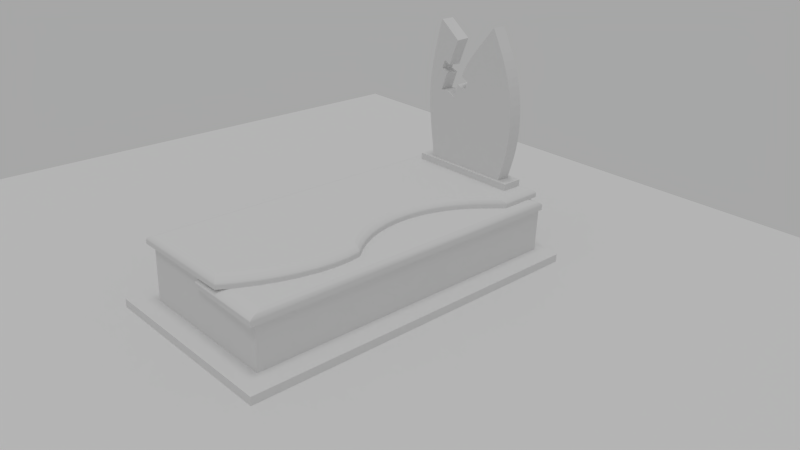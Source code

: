 # Source: grave2.blend  (saved by Blender 2.79.0; exported with 4.5.12 LTS)
import bpy
from mathutils import Matrix  # noqa: F401  (used for matrix-valued properties, if any)

bpy.ops.wm.read_factory_settings(use_empty=True)
scene = bpy.context.scene
scene.name = 'Scene'

# ---- collections
col_collection_1 = bpy.data.collections.new('Collection 1'); scene.collection.children.link(col_collection_1)

# ---- materials (node trees are filled in below, after node groups)
mat_material___ground = bpy.data.materials.new('Material - ground')
mat_material___ground.alpha_threshold = 0.0
mat_material___ground.use_transparent_shadow = False
mat_material___ground.roughness = 0.5
mat_material___pokr__prawa = bpy.data.materials.new('Material - pokr. prawa')
mat_material___pokr__prawa.alpha_threshold = 0.0
mat_material___pokr__prawa.use_transparent_shadow = False
mat_material___pokr__prawa.roughness = 0.5
mat_material___tablica = bpy.data.materials.new('MAterial - tablica')
mat_material___tablica.alpha_threshold = 0.0
mat_material___tablica.use_transparent_shadow = False
mat_material___tablica.preview_render_type = 'CUBE'
mat_material___tablica.roughness = 0.5
mat_material___podst__tablicy = bpy.data.materials.new('Material - podst. tablicy')
mat_material___podst__tablicy.alpha_threshold = 0.0
mat_material___podst__tablicy.use_transparent_shadow = False
mat_material___podst__tablicy.preview_render_type = 'CUBE'
mat_material___podst__tablicy.roughness = 0.5
mat_material___podst__tablicy.line_color = (0.0, 0.0, 0.0, 1.0)
mat_material___baza = bpy.data.materials.new('Material - Baza')
mat_material___baza.alpha_threshold = 0.0
mat_material___baza.use_transparent_shadow = False
mat_material___baza.preview_render_type = 'CUBE'
mat_material___baza.roughness = 0.5
mat_material___spod = bpy.data.materials.new('Material - spod')
mat_material___spod.alpha_threshold = 0.0
mat_material___spod.use_transparent_shadow = False
mat_material___spod.roughness = 0.5
mat_material___pokrywa_lewa = bpy.data.materials.new('Material - pokrywa lewa')
mat_material___pokrywa_lewa.alpha_threshold = 0.0
mat_material___pokrywa_lewa.use_transparent_shadow = False
mat_material___pokrywa_lewa.roughness = 0.5

# ---- material node trees

# ---- world
world_world = bpy.data.worlds.new('World'); scene.world = world_world
world_world.color = (0.3844, 0.3844, 0.3844)
world_world.use_sun_shadow = False
world_world.sun_shadow_jitter_overblur = 0.0
world_world.cycles.sampling_method = 'MANUAL'

# ---- cameras
cam_camera = bpy.data.cameras.new('Camera')
cam_camera.clip_end = 100.0
cam_camera.lens = 35.0
cam_camera.sensor_width = 32.0
cam_camera.sensor_height = 18.0
cam_camera.ortho_scale = 7.314
cam_camera.dof.focus_distance = 0.0
cam_camera.dof.aperture_fstop = 128.0

# ---- lights
light_hemi = bpy.data.lights.new('Hemi', 'SUN')
light_hemi.transmission_factor = 0.0
light_hemi.angle = 0.1993
light_hemi.energy = 0.3
light_hemi.shadow_buffer_clip_start = 0.5
light_hemi.shadow_soft_size = 0.1
light_hemi.shadow_cascade_max_distance = 1000.0
light_area_001 = bpy.data.lights.new('Area.001', 'SUN')
light_area_001.transmission_factor = 0.0
light_area_001.angle = 0.1993
light_area_001.energy = 0.32
light_area_001.shadow_buffer_clip_start = 0.5
light_area_001.shadow_soft_size = 0.1
light_area_001.shadow_cascade_max_distance = 1000.0

# ---- meshes
me_plane = bpy.data.meshes.new('Plane')
me_plane.from_pydata([(-6.0, -6.0, 0.0), (6.0, -6.0, 0.0), (-6.0, 6.0, 0.0), (6.0, 6.0, 0.0)], [], [(0, 1, 3, 2)])
_uv = me_plane.uv_layers.new(name='UVMap')
_uv.uv.foreach_set('vector', [2.384e-07, 1.0, 0.0, 2.384e-07, 1.0, 0.0, 1.0, 1.0])
me_plane.materials.append(mat_material___ground)
me_plane.use_remesh_preserve_volume = False
me_plane.use_remesh_preserve_attributes = False
me_plane.use_mirror_vertex_groups = False
me_plane.update()
me_cube_005 = bpy.data.meshes.new('Cube.005')
me_cube_005.from_pydata([(0.5385, 2.35, -0.05), (-0.5385, 2.315, -0.05), (0.5385, -2.359, -0.05), (-0.5385, -2.327, -0.05), (0.4714, 2.213, 0.09094), (-0.4616, 2.213, 0.09094), (-0.4616, -2.185, 0.09094), (0.4714, -2.185, 0.09094), (0.5385, 2.351, 0.01657), (0.4857, 2.245, 0.08321), (0.5379, 2.35, 0.02288), (0.5362, 2.346, 0.03001), (0.5335, 2.339, 0.03773), (0.5298, 2.329, 0.04583), (0.5252, 2.317, 0.05404), (0.5199, 2.302, 0.06213), (0.5112, 2.285, 0.06983), (0.4991, 2.266, 0.07693), (-0.4761, 2.245, 0.08321), (-0.5385, 2.326, 0.01657), (-0.4869, 2.262, 0.07693), (-0.4974, 2.278, 0.06983), (-0.5073, 2.292, 0.06213), (-0.5162, 2.303, 0.05404), (-0.5239, 2.312, 0.04583), (-0.5301, 2.319, 0.03773), (-0.5347, 2.324, 0.03001), (-0.5375, 2.326, 0.02288), (0.4876, -2.224, 0.08321), (0.5385, -2.359, 0.01657), (0.5024, -2.25, 0.07693), (0.5137, -2.275, 0.06983), (0.5199, -2.296, 0.06213), (0.5252, -2.315, 0.05404), (0.5298, -2.331, 0.04583), (0.5335, -2.343, 0.03773), (0.5362, -2.352, 0.03001), (0.5379, -2.358, 0.02288), (-0.4761, -2.224, 0.08321), (-0.5385, -2.337, 0.01657), (-0.4869, -2.247, 0.07693), (-0.4974, -2.268, 0.06983), (-0.5073, -2.287, 0.06213), (-0.5162, -2.303, 0.05404), (-0.5239, -2.315, 0.04583), (-0.5301, -2.325, 0.03773), (-0.5347, -2.332, 0.03001), (-0.5375, -2.337, 0.02288), (-0.5385, -0.943, -0.05), (0.5385, -0.9476, -0.05), (-0.4616, -0.8209, 0.09094), (0.4714, -0.8209, 0.09094), (-0.4761, -0.8465, 0.08321), (-0.4869, -0.8653, 0.07693), (-0.4974, -0.8833, 0.06983), (-0.5073, -0.8999, 0.06213), (-0.5162, -0.9147, 0.05404), (-0.5239, -0.9272, 0.04583), (-0.5301, -0.9372, 0.03773), (-0.5347, -0.9444, 0.03001), (-0.5375, -0.9486, 0.02288), (-0.5385, -0.9497, 0.01657), (0.4841, -0.8466, 0.08321), (0.4967, -0.8656, 0.07693), (0.5091, -0.884, 0.06983), (0.5191, -0.901, 0.06213), (0.5252, -0.9162, 0.05404), (0.5298, -0.9293, 0.04583), (0.5335, -0.9397, 0.03773), (0.5362, -0.9473, 0.03001), (0.5379, -0.9518, 0.02288), (0.5385, -0.953, 0.01657), (-0.5385, 0.8937, -0.05), (0.4714, 0.831, 0.09094), (-0.4869, 0.8553, 0.07693), (-0.4974, 0.865, 0.06983), (-0.5073, 0.8739, 0.06213), (-0.5162, 0.8818, 0.05404), (-0.5239, 0.8884, 0.04583), (-0.5301, 0.8936, 0.03773), (-0.5347, 0.8973, 0.03001), (-0.5375, 0.8994, 0.02288), (-0.5385, 0.8998, 0.01657), (0.4819, 0.8451, 0.08321), (0.5385, 0.8982, -0.05), (-0.4616, 0.831, 0.09094), (-0.4761, 0.845, 0.08321), (0.4916, 0.8556, 0.07693), (0.5019, 0.8657, 0.06983), (0.512, 0.875, 0.06213), (0.5209, 0.8833, 0.05404), (0.5281, 0.8904, 0.04583), (0.5332, 0.896, 0.03773), (0.5362, 0.9, 0.03001), (0.5379, 0.9024, 0.02288), (0.5385, 0.9029, 0.01657)], [], [(62, 51, 7, 28), (86, 85, 5, 18), (0, 1, 19, 8), (48, 49, 2, 3), (28, 7, 6, 38), (3, 2, 29, 39), (48, 3, 39, 61), (18, 5, 4, 9), (9, 17, 20, 18), (17, 16, 21, 20), (16, 15, 22, 21), (15, 14, 23, 22), (14, 13, 24, 23), (13, 12, 25, 24), (12, 11, 26, 25), (11, 10, 27, 26), (10, 8, 19, 27), (52, 53, 40, 38), (53, 54, 41, 40), (54, 55, 42, 41), (55, 56, 43, 42), (56, 57, 44, 43), (57, 58, 45, 44), (58, 59, 46, 45), (59, 60, 47, 46), (60, 61, 39, 47), (38, 40, 30, 28), (40, 41, 31, 30), (41, 42, 32, 31), (42, 43, 33, 32), (43, 44, 34, 33), (44, 45, 35, 34), (45, 46, 36, 35), (46, 47, 37, 36), (47, 39, 29, 37), (83, 87, 17, 9), (87, 88, 16, 17), (88, 89, 15, 16), (89, 90, 14, 15), (90, 91, 13, 14), (91, 92, 12, 13), (92, 93, 11, 12), (93, 94, 10, 11), (94, 95, 8, 10), (84, 0, 8, 95), (2, 49, 71, 29), (37, 29, 71, 70), (36, 37, 70, 69), (35, 36, 69, 68), (34, 35, 68, 67), (33, 34, 67, 66), (32, 33, 66, 65), (31, 32, 65, 64), (30, 31, 64, 63), (28, 30, 63, 62), (81, 82, 61, 60), (80, 81, 60, 59), (79, 80, 59, 58), (78, 79, 58, 57), (77, 78, 57, 56), (76, 77, 56, 55), (75, 76, 55, 54), (74, 75, 54, 53), (86, 74, 53, 52), (72, 48, 61, 82), (72, 84, 49, 48), (38, 6, 50, 52), (83, 73, 51, 62), (9, 4, 73, 83), (1, 0, 84, 72), (1, 72, 82, 19), (18, 20, 74, 86), (20, 21, 75, 74), (21, 22, 76, 75), (22, 23, 77, 76), (23, 24, 78, 77), (24, 25, 79, 78), (25, 26, 80, 79), (26, 27, 81, 80), (27, 19, 82, 81), (49, 84, 95, 71), (70, 71, 95, 94), (69, 70, 94, 93), (68, 69, 93, 92), (67, 68, 92, 91), (66, 67, 91, 90), (65, 66, 90, 89), (64, 65, 89, 88), (63, 64, 88, 87), (62, 63, 87, 83), (52, 50, 85, 86), (85, 50, 6, 7, 51, 73, 4, 5)])
_uv = me_cube_005.uv_layers.new(name='UVMap')
_uv.uv.foreach_set('vector', [0.8392, 0.6742, 0.834, 0.6687, 0.8332, 0.9584, 0.8398, 0.9667, 0.4559, 0.3148, 0.4616, 0.3178, 0.4625, 0.02446, 0.4568, 0.01764, 1.0, 0.2287, 1.0, 0.0, 0.9741, 4.228e-05, 0.9736, 0.2287, 0.4315, 0.699, 4.776e-08, 0.7, 7.164e-08, 0.9997, 0.4315, 0.9929, 0.8398, 0.9667, 0.8332, 0.9584, 0.4598, 0.9582, 0.4541, 0.9664, 0.993, 0.4575, 0.993, 0.2287, 0.9663, 0.2288, 0.9663, 0.4574, 0.8601, 0.6941, 0.8601, 0.988, 0.8859, 0.99, 0.8859, 0.6955, 0.4568, 0.01764, 0.4625, 0.02446, 0.8359, 0.02471, 0.8418, 0.01786, 0.8418, 0.01786, 0.8472, 0.01348, 0.4526, 0.01399, 0.4568, 0.01764, 0.8472, 0.01348, 0.8523, 0.00939, 0.4485, 0.01065, 0.4526, 0.01399, 0.8523, 0.00939, 0.8558, 0.00572, 0.4447, 0.007721, 0.4485, 0.01065, 0.8558, 0.00572, 0.8581, 0.002564, 0.4413, 0.005257, 0.4447, 0.007721, 0.8581, 0.002564, 0.8601, 0.0, 0.4384, 0.003306, 0.4413, 0.005257, 0.9609, 0.2268, 0.9646, 0.2276, 0.9653, 0.001776, 0.9618, 0.003064, 0.9646, 0.2276, 0.968, 0.2282, 0.9686, 0.0008253, 0.9653, 0.001776, 0.968, 0.2282, 0.9711, 0.2286, 0.9716, 0.0002435, 0.9686, 0.0008253, 0.9711, 0.2286, 0.9736, 0.2287, 0.9741, 4.228e-05, 0.9716, 0.0002435, 0.4549, 0.6739, 0.4507, 0.6779, 0.4498, 0.9713, 0.4541, 0.9664, 0.4507, 0.6779, 0.4466, 0.6818, 0.4457, 0.9758, 0.4498, 0.9713, 0.9108, 0.6814, 0.9068, 0.685, 0.9068, 0.9794, 0.9108, 0.9754, 0.9068, 0.685, 0.9027, 0.6881, 0.9027, 0.9828, 0.9068, 0.9794, 0.9027, 0.6881, 0.8987, 0.6908, 0.8987, 0.9855, 0.9027, 0.9828, 0.8987, 0.6908, 0.8949, 0.6929, 0.8949, 0.9875, 0.8987, 0.9855, 0.8949, 0.6929, 0.8915, 0.6944, 0.8915, 0.989, 0.8949, 0.9875, 0.8915, 0.6944, 0.8884, 0.6953, 0.8884, 0.99, 0.8915, 0.989, 0.8884, 0.6953, 0.8859, 0.6955, 0.8859, 0.99, 0.8884, 0.99, 0.4541, 0.9664, 0.4498, 0.9713, 0.8458, 0.9723, 0.8398, 0.9667, 0.4498, 0.9713, 0.4457, 0.9758, 0.8505, 0.9774, 0.8458, 0.9723, 0.4457, 0.9758, 0.4419, 0.9797, 0.8531, 0.9821, 0.8505, 0.9774, 0.4419, 0.9797, 0.4385, 0.9831, 0.8553, 0.9861, 0.8531, 0.9821, 0.4385, 0.9831, 0.4355, 0.9858, 0.8573, 0.9894, 0.8553, 0.9861, 0.4355, 0.9858, 0.4332, 0.9879, 0.8589, 0.9919, 0.8573, 0.9894, 0.4332, 0.9879, 0.4315, 0.9894, 0.8601, 0.994, 0.8589, 0.9919, 0.9609, 0.4567, 0.9638, 0.4572, 0.9638, 0.2289, 0.9609, 0.2293, 0.9638, 0.4572, 0.9663, 0.4574, 0.9663, 0.2288, 0.9638, 0.2289, 0.8394, 0.3151, 0.8434, 0.3128, 0.8472, 0.01348, 0.8418, 0.01786, 0.8434, 0.3128, 0.8476, 0.3107, 0.8523, 0.00939, 0.8472, 0.01348, 0.9108, 0.3153, 0.9147, 0.3133, 0.9155, 0.01028, 0.9117, 0.01396, 0.9147, 0.3133, 0.9188, 0.3116, 0.9192, 0.00711, 0.9155, 0.01028, 0.9188, 0.3116, 0.9227, 0.3101, 0.9228, 0.004535, 0.9192, 0.00711, 0.9227, 0.3101, 0.9263, 0.3089, 0.9263, 0.002589, 0.9228, 0.004535, 0.9263, 0.3089, 0.9296, 0.308, 0.9296, 0.001027, 0.9263, 0.002589, 0.9296, 0.308, 0.9325, 0.3075, 0.9325, 9.481e-05, 0.9296, 0.001027, 0.9325, 0.3075, 0.935, 0.3074, 0.935, 0.0, 0.9325, 9.481e-05, 0.9609, 0.3084, 0.9609, 0.0002579, 0.935, 0.0, 0.935, 0.3074, 0.9609, 1.0, 0.9609, 0.7003, 0.935, 0.7014, 0.935, 0.9999, 0.9325, 0.9997, 0.935, 0.9999, 0.935, 0.7014, 0.9325, 0.7011, 0.9296, 0.9985, 0.9325, 0.9997, 0.9325, 0.7011, 0.9296, 0.7002, 0.9263, 0.9965, 0.9296, 0.9985, 0.9296, 0.7002, 0.9263, 0.6986, 0.9228, 0.9939, 0.9263, 0.9965, 0.9263, 0.6986, 0.9228, 0.6964, 0.9192, 0.9906, 0.9228, 0.9939, 0.9228, 0.6964, 0.9192, 0.6936, 0.9155, 0.9866, 0.9192, 0.9906, 0.9192, 0.6936, 0.9154, 0.6904, 0.9119, 0.982, 0.9155, 0.9866, 0.9154, 0.6904, 0.9115, 0.6867, 0.8458, 0.9723, 0.8505, 0.9774, 0.8495, 0.6822, 0.8444, 0.6783, 0.8398, 0.9667, 0.8458, 0.9723, 0.8444, 0.6783, 0.8392, 0.6742, 0.8884, 0.303, 0.8859, 0.3029, 0.8859, 0.6955, 0.8884, 0.6953, 0.8915, 0.3034, 0.8884, 0.303, 0.8884, 0.6953, 0.8915, 0.6944, 0.8949, 0.3042, 0.8915, 0.3034, 0.8915, 0.6944, 0.8949, 0.6929, 0.8987, 0.3053, 0.8949, 0.3042, 0.8949, 0.6929, 0.8987, 0.6908, 0.9027, 0.3067, 0.8987, 0.3053, 0.8987, 0.6908, 0.9027, 0.6881, 0.9068, 0.3084, 0.9027, 0.3067, 0.9027, 0.6881, 0.9068, 0.685, 0.9108, 0.3103, 0.9068, 0.3084, 0.9068, 0.685, 0.9108, 0.6814, 0.4517, 0.3126, 0.4476, 0.3106, 0.4466, 0.6818, 0.4507, 0.6779, 0.4559, 0.3148, 0.4517, 0.3126, 0.4507, 0.6779, 0.4549, 0.6739, 0.8601, 0.3042, 0.8601, 0.6941, 0.8859, 0.6955, 0.8859, 0.3029, 0.4315, 0.3091, 0.0, 0.3081, 4.776e-08, 0.7, 0.4315, 0.699, 0.4541, 0.9664, 0.4598, 0.9582, 0.4606, 0.6685, 0.4549, 0.6739, 0.8394, 0.3151, 0.8351, 0.3181, 0.834, 0.6687, 0.8392, 0.6742, 0.8418, 0.01786, 0.8359, 0.02471, 0.8351, 0.3181, 0.8394, 0.3151, 0.4315, 0.007333, 0.0, 0.0, 0.0, 0.3081, 0.4315, 0.3091, 0.8601, 0.002418, 0.8601, 0.3042, 0.8859, 0.3029, 0.8859, 6.059e-05, 0.4568, 0.01764, 0.4526, 0.01399, 0.4517, 0.3126, 0.4559, 0.3148, 0.4526, 0.01399, 0.4485, 0.01065, 0.4476, 0.3106, 0.4517, 0.3126, 0.9108, 0.01032, 0.9068, 0.007382, 0.9068, 0.3084, 0.9108, 0.3103, 0.9068, 0.007382, 0.9027, 0.004911, 0.9027, 0.3067, 0.9068, 0.3084, 0.9027, 0.004911, 0.8987, 0.002951, 0.8987, 0.3053, 0.9027, 0.3067, 0.8987, 0.002951, 0.8949, 0.001534, 0.8949, 0.3042, 0.8987, 0.3053, 0.8949, 0.001534, 0.8915, 0.0005769, 0.8915, 0.3034, 0.8949, 0.3042, 0.8915, 0.0005769, 0.8884, 0.0, 0.8884, 0.303, 0.8915, 0.3034, 0.8884, 0.0, 0.8859, 6.059e-05, 0.8859, 0.3029, 0.8884, 0.303, 0.9609, 0.7003, 0.9609, 0.3084, 0.935, 0.3074, 0.935, 0.7014, 0.9325, 0.7011, 0.935, 0.7014, 0.935, 0.3074, 0.9325, 0.3075, 0.9296, 0.7002, 0.9325, 0.7011, 0.9325, 0.3075, 0.9296, 0.308, 0.9263, 0.6986, 0.9296, 0.7002, 0.9296, 0.308, 0.9263, 0.3089, 0.9228, 0.6964, 0.9263, 0.6986, 0.9263, 0.3089, 0.9227, 0.3101, 0.9192, 0.6936, 0.9228, 0.6964, 0.9227, 0.3101, 0.9188, 0.3116, 0.9154, 0.6904, 0.9192, 0.6936, 0.9188, 0.3116, 0.9147, 0.3133, 0.8495, 0.6822, 0.8536, 0.6858, 0.8518, 0.3088, 0.8476, 0.3107, 0.8444, 0.6783, 0.8495, 0.6822, 0.8476, 0.3107, 0.8434, 0.3128, 0.8392, 0.6742, 0.8444, 0.6783, 0.8434, 0.3128, 0.8394, 0.3151, 0.4549, 0.6739, 0.4606, 0.6685, 0.4616, 0.3178, 0.4559, 0.3148, 0.4616, 0.3178, 0.4606, 0.6685, 0.4598, 0.9582, 0.8332, 0.9584, 0.834, 0.6687, 0.8351, 0.3181, 0.8359, 0.02471, 0.4625, 0.02446])
me_cube_005.materials.append(mat_material___pokr__prawa)
me_cube_005.use_remesh_preserve_volume = False
me_cube_005.use_remesh_preserve_attributes = False
me_cube_005.use_mirror_vertex_groups = False
me_cube_005.update()
me_cube_006 = bpy.data.meshes.new('Cube.006')
me_cube_006.from_pydata([(-0.6656, -0.1, -1.0), (-0.6332, -0.1, 0.9589), (-0.6656, 0.1, -1.0), (-0.6332, 0.1, 0.9589), (0.5453, -0.1, -1.0), (0.2741, -0.1, 1.0), (0.5453, 0.1, -1.0), (0.2741, 0.1, 1.0), (0.3911, 0.1, 0.7838), (0.579, 0.1, -0.8748), (0.437, 0.1, 0.6971), (0.4817, 0.1, 0.6052), (0.5238, 0.1, 0.5073), (0.5627, 0.1, 0.4018), (0.5971, 0.1, 0.2887), (0.6259, 0.1, 0.1688), (0.6481, 0.1, 0.04311), (0.6626, 0.1, -0.08472), (0.6693, 0.1, -0.2126), (0.6681, 0.1, -0.3376), (0.66, 0.1, -0.4574), (0.6459, 0.1, -0.5706), (0.6268, 0.1, -0.6774), (0.6042, 0.1, -0.778), (0.578, -0.1, -0.8801), (0.3937, -0.1, 0.7784), (0.6034, -0.1, -0.7835), (0.6265, -0.1, -0.6823), (0.6457, -0.1, -0.5759), (0.6602, -0.1, -0.463), (0.6686, -0.1, -0.3441), (0.6701, -0.1, -0.22), (0.6638, -0.1, -0.0922), (0.6497, -0.1, 0.03562), (0.6278, -0.1, 0.1614), (0.5991, -0.1, 0.2822), (0.5647, -0.1, 0.396), (0.526, -0.1, 0.5018), (0.4838, -0.1, 0.6001), (0.4396, -0.1, 0.6914), (-0.5744, 0.1, 0.0005817), (-0.5824, -0.1, 0.0005817), (-0.6715, -0.1, 0.8212), (-0.6993, -0.1, -0.8108), (-0.6867, -0.1, 0.75), (-0.7019, -0.1, 0.6788), (-0.7169, -0.1, 0.6069), (-0.7317, -0.1, 0.5341), (-0.7461, -0.1, 0.458), (-0.7596, -0.1, 0.3792), (-0.772, -0.1, 0.295), (-0.7825, -0.1, 0.2045), (-0.7902, -0.1, 0.1081), (-0.7941, -0.1, 0.007167), (-0.7936, -0.1, -0.09302), (-0.7893, -0.1, -0.1896), (-0.7819, -0.1, -0.2804), (-0.7724, -0.1, -0.3649), (-0.7615, -0.1, -0.4447), (-0.7498, -0.1, -0.5209), (-0.7374, -0.1, -0.5952), (-0.7247, -0.1, -0.668), (-0.712, -0.1, -0.74), (-0.7002, 0.1, -0.8045), (-0.6704, 0.1, 0.8275), (-0.7129, 0.1, -0.7327), (-0.7256, 0.1, -0.6609), (-0.7381, 0.1, -0.5884), (-0.7502, 0.1, -0.5149), (-0.762, 0.1, -0.4383), (-0.7727, 0.1, -0.359), (-0.7821, 0.1, -0.2743), (-0.7894, 0.1, -0.1834), (-0.7936, 0.1, -0.08679), (-0.7939, 0.1, 0.01427), (-0.79, 0.1, 0.1144), (-0.7822, 0.1, 0.2106), (-0.7716, 0.1, 0.3011), (-0.7592, 0.1, 0.3851), (-0.7455, 0.1, 0.4644), (-0.731, 0.1, 0.54), (-0.716, 0.1, 0.6137), (-0.7008, 0.1, 0.6859), (-0.6855, 0.1, 0.7572), (-0.3526, -0.1, -0.05468), (-0.3532, 0.1, -0.05468), (-0.3313, -0.1, 0.7259), (-0.3295, 0.1, 0.7341), (-0.5529, 0.1, 0.3986), (-0.5495, -0.1, 0.4182), (0.09212, -0.1, 0.7693), (-0.3323, -0.1, 0.00142), (0.03447, -0.1, 0.6956), (-0.02572, -0.1, 0.6145), (-0.08977, -0.1, 0.5196), (-0.2213, -0.1, 0.2559), (-0.1211, -0.1, 0.1879), (-0.1588, -0.1, 0.09169), (-0.3314, 0.1, 0.005411), (0.09427, 0.1, 0.7725), (-0.1576, 0.1, 0.0958), (-0.1196, 0.1, 0.192), (-0.2197, 0.1, 0.2598), (-0.08777, 0.1, 0.5234), (-0.02357, 0.1, 0.6182), (0.03666, 0.1, 0.6991), (-0.5889, -0.1, 0.3052), (-0.5941, 0.1, 0.2757), (-0.4625, -0.1, 0.3717), (-0.465, 0.1, 0.3556), (-0.4974, 0.1, 0.2423), (-0.4944, -0.1, 0.2603), (-0.1098, -0.1, 0.2139), (-0.1094, 0.1, 0.2154), (-0.2792, 0.1, 0.1408), (-0.2839, -0.1, 0.1347), (-0.3739, -0.1, -0.04149), (-0.5687, -0.1, 0.002254), (-0.3934, -0.1, -0.02955), (-0.4146, -0.1, -0.01788), (-0.4392, -0.1, -0.007096), (-0.4674, -0.1, 0.001343), (-0.4964, -0.1, 0.005777), (-0.5228, -0.1, 0.006437), (-0.5465, -0.1, 0.004827), (-0.5693, 0.1, 0.001315), (-0.3749, 0.1, -0.04105), (-0.5471, 0.1, 0.004306), (-0.5235, 0.1, 0.006331), (-0.4972, 0.1, 0.006056), (-0.4683, 0.1, 0.00192), (-0.4401, 0.1, -0.006384), (-0.4156, 0.1, -0.01717), (-0.3945, 0.1, -0.02895), (-0.09038, -0.1, 0.5188), (-0.2122, -0.1, 0.2811), (-0.1067, -0.1, 0.495), (-0.1235, -0.1, 0.4697), (-0.1416, -0.1, 0.4406), (-0.1607, -0.1, 0.4059), (-0.1778, -0.1, 0.3699), (-0.1912, -0.1, 0.3378), (-0.2021, -0.1, 0.3088), (-0.2104, 0.1, 0.2853), (-0.08827, 0.1, 0.5227), (-0.2003, 0.1, 0.313), (-0.1893, 0.1, 0.3419), (-0.1759, 0.1, 0.374), (-0.1588, 0.1, 0.41), (-0.1396, 0.1, 0.4446), (-0.1215, 0.1, 0.4737), (-0.1046, 0.1, 0.4989)], [], [(100, 97, 96, 112, 113, 101), (25, 8, 7, 5), (2, 6, 4, 0), (0, 43, 63, 2), (24, 9, 23, 26), (26, 23, 22, 27), (27, 22, 21, 28), (28, 21, 20, 29), (29, 20, 19, 30), (30, 19, 18, 31), (31, 18, 17, 32), (32, 17, 16, 33), (33, 16, 15, 34), (34, 15, 14, 35), (35, 14, 13, 36), (36, 13, 12, 37), (37, 12, 11, 38), (38, 11, 10, 39), (39, 10, 8, 25), (6, 9, 24, 4), (7, 99, 90, 5), (63, 43, 62, 65), (65, 62, 61, 66), (66, 61, 60, 67), (67, 60, 59, 68), (68, 59, 58, 69), (69, 58, 57, 70), (70, 57, 56, 71), (71, 56, 55, 72), (72, 55, 54, 73), (73, 54, 53, 74), (74, 53, 52, 75), (75, 52, 51, 76), (76, 51, 50, 77), (77, 50, 49, 78), (78, 49, 48, 79), (79, 48, 47, 80), (80, 47, 46, 81), (81, 46, 45, 82), (82, 45, 44, 83), (83, 44, 42, 64), (64, 42, 1, 3), (41, 40, 110, 111), (86, 87, 3, 1), (84, 85, 126, 116), (98, 91, 115, 114), (114, 115, 97, 100), (144, 134, 94, 103), (2, 63, 65, 66, 67, 68, 69, 70, 71, 72, 73, 74, 75, 76, 77, 78, 79, 80, 81, 82, 83, 64, 3, 87, 109, 88, 107, 110, 40, 125, 127, 128, 129, 130, 131, 132, 133, 126, 85, 98, 114, 100, 101, 113, 102, 143, 145, 146, 147, 148, 149, 150, 151, 144, 103, 104, 105, 99, 7, 8, 10, 11, 12, 13, 14, 15, 16, 17, 18, 19, 20, 21, 22, 23, 9, 6), (103, 94, 93, 104), (104, 93, 92, 105), (105, 92, 90, 99), (91, 98, 85, 84), (89, 88, 109, 108), (106, 107, 88, 89), (108, 109, 87, 86), (111, 110, 107, 106), (113, 112, 95, 102), (102, 95, 135, 143), (125, 117, 124, 127), (127, 124, 123, 128), (128, 123, 122, 129), (129, 122, 121, 130), (130, 121, 120, 131), (131, 120, 119, 132), (132, 119, 118, 133), (133, 118, 116, 126), (117, 125, 40, 41), (134, 144, 151, 136), (136, 151, 150, 137), (137, 150, 149, 138), (138, 149, 148, 139), (139, 148, 147, 140), (140, 147, 146, 141), (141, 146, 145, 142), (142, 145, 143, 135), (4, 24, 26, 27, 28, 29, 30, 31, 32, 33, 34, 35, 36, 37, 38, 39, 25, 5, 90, 92, 93, 94, 134, 136, 137, 138, 139, 140, 141, 142, 135, 95, 112, 96, 97, 115, 91, 84, 116, 118, 119, 120, 121, 122, 123, 124, 117, 41, 111, 106, 89, 108, 86, 1, 42, 44, 45, 46, 47, 48, 49, 50, 51, 52, 53, 54, 55, 56, 57, 58, 59, 60, 61, 62, 43, 0)])
_uv = me_cube_006.uv_layers.new(name='UVMap')
_uv.uv.foreach_set('vector', [0.1816, 0.6983, 0.1808, 0.6351, 0.2119, 0.6353, 0.2204, 0.6354, 0.2204, 0.6986, 0.2128, 0.6985, 0.8794, 0.5596, 0.9397, 0.5614, 0.9397, 0.6359, 0.8795, 0.6359, 0.499, 0.6321, 0.499, 0.9996, 0.4388, 1.0, 0.4388, 0.6326, 1.0, 0.0, 1.0, 0.05359, 0.9397, 0.05542, 0.9397, 1.695e-05, 0.8794, 0.03493, 0.9397, 0.03648, 0.9397, 0.06476, 0.8794, 0.06311, 0.8794, 0.06311, 0.9397, 0.06476, 0.9397, 0.09438, 0.8794, 0.09289, 0.8794, 0.09289, 0.9397, 0.09438, 0.9397, 0.1262, 0.8794, 0.1245, 0.8794, 0.1245, 0.9397, 0.1262, 0.9397, 0.1602, 0.8794, 0.1585, 0.8794, 0.1585, 0.9397, 0.1602, 0.9397, 0.1967, 0.8794, 0.1947, 0.8794, 0.1947, 0.9397, 0.1967, 0.9397, 0.2353, 0.8794, 0.2329, 0.8794, 0.2329, 0.9397, 0.2353, 0.9397, 0.2752, 0.8794, 0.2728, 0.8794, 0.2728, 0.9397, 0.2752, 0.9397, 0.3157, 0.8794, 0.3133, 0.8794, 0.3133, 0.9397, 0.3157, 0.9397, 0.356, 0.8794, 0.3536, 0.8794, 0.3536, 0.9397, 0.356, 0.9397, 0.3949, 0.8794, 0.3928, 0.8794, 0.3928, 0.9397, 0.3949, 0.9397, 0.4321, 0.8794, 0.4302, 0.8794, 0.4302, 0.9397, 0.4321, 0.9397, 0.4673, 0.8794, 0.4654, 0.8794, 0.4654, 0.9397, 0.4673, 0.9397, 0.5003, 0.8794, 0.4986, 0.8794, 0.4986, 0.9397, 0.5003, 0.9397, 0.5316, 0.8794, 0.5297, 0.8794, 0.5297, 0.9397, 0.5316, 0.9397, 0.5614, 0.8794, 0.5596, 0.9397, 0.0, 0.9397, 0.03648, 0.8794, 0.03493, 0.8795, 1.393e-06, 0.4991, 0.904, 0.499, 0.8181, 0.5593, 0.8169, 0.5593, 0.904, 0.9397, 0.05542, 1.0, 0.05359, 1.0, 0.07365, 0.9397, 0.07576, 0.9397, 0.07576, 1.0, 0.07365, 1.0, 0.09405, 0.9397, 0.09612, 0.9397, 0.09612, 1.0, 0.09405, 1.0, 0.1147, 0.9397, 0.1167, 0.9397, 0.1167, 1.0, 0.1147, 1.0, 0.1358, 0.9397, 0.1376, 0.9397, 0.1376, 1.0, 0.1358, 1.0, 0.1576, 0.9397, 0.1595, 0.9397, 0.1595, 1.0, 0.1576, 1.0, 0.1805, 0.9397, 0.1823, 0.9397, 0.1823, 1.0, 0.1805, 1.0, 0.205, 0.9397, 0.2068, 0.9397, 0.2068, 1.0, 0.205, 1.0, 0.2316, 0.9397, 0.2334, 0.9397, 0.2334, 1.0, 0.2316, 1.0, 0.2602, 0.9397, 0.262, 0.9397, 0.262, 1.0, 0.2602, 1.0, 0.2902, 0.9397, 0.2924, 0.9397, 0.2924, 1.0, 0.2902, 1.0, 0.321, 0.9397, 0.3229, 0.9397, 0.3229, 1.0, 0.321, 1.0, 0.3507, 0.9397, 0.3526, 0.9397, 0.3526, 1.0, 0.3507, 1.0, 0.3789, 0.9397, 0.3808, 0.9397, 0.3808, 1.0, 0.3789, 1.0, 0.4054, 0.9397, 0.4072, 0.9397, 0.4072, 1.0, 0.4054, 1.0, 0.4304, 0.9397, 0.4324, 0.9397, 0.4324, 1.0, 0.4304, 1.0, 0.4547, 0.9397, 0.4566, 0.9397, 0.4566, 1.0, 0.4547, 1.0, 0.478, 0.9397, 0.4802, 0.9397, 0.4802, 1.0, 0.478, 1.0, 0.5011, 0.9397, 0.5033, 0.9397, 0.5033, 1.0, 0.5011, 1.0, 0.524, 0.9397, 0.5263, 0.9397, 0.5263, 1.0, 0.524, 1.0, 0.5468, 0.9397, 0.5488, 0.9397, 0.5488, 1.0, 0.5468, 1.0, 0.5919, 0.9397, 0.592, 5.073e-07, 0.6356, 0.06025, 0.6351, 0.06025, 0.7048, 0.0, 0.7101, 0.5593, 0.6323, 0.6196, 0.6321, 0.6196, 0.7422, 0.5593, 0.7425, 0.06032, 0.6351, 0.1206, 0.6353, 0.1206, 0.6429, 0.0603, 0.6426, 0.1206, 0.6553, 0.1808, 0.654, 0.1808, 0.6987, 0.1206, 0.701, 0.2213, 0.6982, 0.2204, 0.6351, 0.2601, 0.6351, 0.2601, 0.6983, 0.499, 0.7252, 0.5593, 0.7239, 0.5593, 0.7242, 0.499, 0.7255, 0.8417, 0.001113, 0.8519, 0.06291, 0.8557, 0.08561, 0.8594, 0.1083, 0.8631, 0.1312, 0.8667, 0.1544, 0.8702, 0.1787, 0.8734, 0.2037, 0.8761, 0.2305, 0.8782, 0.2592, 0.8794, 0.2897, 0.8794, 0.3217, 0.8781, 0.3533, 0.8757, 0.3837, 0.8725, 0.4123, 0.8686, 0.4388, 0.8644, 0.4638, 0.86, 0.4877, 0.8554, 0.511, 0.8508, 0.5338, 0.8461, 0.5563, 0.8415, 0.5785, 0.8302, 0.62, 0.7389, 0.5487, 0.78, 0.4292, 0.8065, 0.4429, 0.819, 0.4041, 0.7899, 0.3935, 0.8133, 0.3171, 0.8117, 0.3174, 0.8051, 0.3183, 0.798, 0.3189, 0.79, 0.3188, 0.7813, 0.3175, 0.7728, 0.3148, 0.7655, 0.3114, 0.7591, 0.3076, 0.7532, 0.3038, 0.7467, 0.2995, 0.7401, 0.3184, 0.7242, 0.3612, 0.6877, 0.3468, 0.6761, 0.3772, 0.673, 0.3846, 0.7062, 0.3987, 0.7034, 0.4068, 0.7003, 0.4155, 0.697, 0.4246, 0.6929, 0.4348, 0.6877, 0.4461, 0.6819, 0.457, 0.6764, 0.4662, 0.6713, 0.4742, 0.6664, 0.4816, 0.6662, 0.4819, 0.6468, 0.5118, 0.6286, 0.5373, 0.6112, 0.5604, 0.5568, 0.6321, 0.5217, 0.5637, 0.508, 0.5363, 0.4946, 0.5072, 0.482, 0.4762, 0.4704, 0.4428, 0.4601, 0.4071, 0.4515, 0.3692, 0.445, 0.3295, 0.4407, 0.2891, 0.4388, 0.2486, 0.4393, 0.2092, 0.4418, 0.1713, 0.4462, 0.1356, 0.452, 0.1018, 0.4589, 0.07008, 0.4666, 0.03951, 0.4769, 0.0, 0.499, 0.7255, 0.5593, 0.7242, 0.5593, 0.7589, 0.499, 0.7602, 0.499, 0.7602, 0.5593, 0.7589, 0.5593, 0.7892, 0.499, 0.7904, 0.499, 0.7904, 0.5593, 0.7892, 0.5593, 0.8169, 0.499, 0.8181, 0.1808, 0.654, 0.1206, 0.6553, 0.1206, 0.6351, 0.1808, 0.6351, 0.3602, 0.6988, 0.3603, 0.6355, 0.3893, 0.6351, 0.3893, 0.6984, 0.2987, 0.6988, 0.2959, 0.6351, 0.3294, 0.6383, 0.3294, 0.7018, 0.6196, 0.6369, 0.6798, 0.6321, 0.6798, 0.7402, 0.6196, 0.7378, 0.3602, 0.6354, 0.3602, 0.6986, 0.3295, 0.6983, 0.3294, 0.6351, 0.2959, 0.6351, 0.2959, 0.6982, 0.2601, 0.6983, 0.2602, 0.6352, 0.4991, 0.6334, 0.5593, 0.6321, 0.5593, 0.6406, 0.4991, 0.642, 0.1206, 0.7058, 0.06031, 0.7057, 0.06029, 0.699, 0.1205, 0.6992, 0.1205, 0.6992, 0.06029, 0.699, 0.06028, 0.6919, 0.1205, 0.6921, 0.1205, 0.6921, 0.06028, 0.6919, 0.06026, 0.6838, 0.1205, 0.684, 0.1205, 0.684, 0.06026, 0.6838, 0.06025, 0.6745, 0.1205, 0.6748, 0.1205, 0.6748, 0.06025, 0.6745, 0.06026, 0.6652, 0.1205, 0.6656, 0.1205, 0.6656, 0.06026, 0.6652, 0.06027, 0.6569, 0.1205, 0.6572, 0.1205, 0.6572, 0.06027, 0.6569, 0.06028, 0.6495, 0.1205, 0.6499, 0.1205, 0.6499, 0.06028, 0.6495, 0.0603, 0.6426, 0.1206, 0.6429, 0.06031, 0.7057, 0.1206, 0.7058, 0.1206, 0.7073, 0.06032, 0.7097, 0.5593, 0.7239, 0.499, 0.7252, 0.499, 0.7165, 0.5593, 0.7151, 0.5593, 0.7151, 0.499, 0.7165, 0.499, 0.7073, 0.5593, 0.7059, 0.5593, 0.7059, 0.499, 0.7073, 0.499, 0.6968, 0.5593, 0.6954, 0.5593, 0.6954, 0.499, 0.6968, 0.499, 0.6845, 0.5593, 0.6831, 0.5593, 0.6831, 0.499, 0.6845, 0.499, 0.672, 0.5593, 0.6706, 0.5593, 0.6706, 0.499, 0.672, 0.499, 0.6611, 0.5593, 0.6597, 0.5593, 0.6597, 0.499, 0.6611, 0.4991, 0.6513, 0.5593, 0.6499, 0.5593, 0.6499, 0.4991, 0.6513, 0.4991, 0.642, 0.5593, 0.6406, 0.04811, 0.6351, 0.03664, 0.5977, 0.02768, 0.5676, 0.01936, 0.5359, 0.01213, 0.5027, 0.006269, 0.4672, 0.002124, 0.4298, 0.0, 0.3907, 0.0001457, 0.3502, 0.002675, 0.3097, 0.007549, 0.2697, 0.01456, 0.2312, 0.02337, 0.1948, 0.03361, 0.1608, 0.04495, 0.1292, 0.05704, 0.09974, 0.06967, 0.07165, 0.1027, 0.0, 0.1606, 0.07023, 0.1789, 0.09268, 0.1981, 0.1174, 0.2187, 0.1464, 0.2189, 0.1467, 0.2241, 0.154, 0.2295, 0.1617, 0.2354, 0.1707, 0.2416, 0.1813, 0.2472, 0.1924, 0.2517, 0.2024, 0.2553, 0.2114, 0.2587, 0.22, 0.2618, 0.2278, 0.2289, 0.2426, 0.2326, 0.2507, 0.2453, 0.2805, 0.2823, 0.2652, 0.2987, 0.3066, 0.3055, 0.324, 0.3118, 0.3195, 0.3175, 0.3155, 0.3237, 0.3115, 0.331, 0.3077, 0.3394, 0.3047, 0.348, 0.3029, 0.356, 0.3023, 0.3631, 0.3025, 0.3698, 0.3029, 0.374, 0.3033, 0.344, 0.2226, 0.3718, 0.207, 0.3584, 0.172, 0.3329, 0.1879, 0.2886, 0.07792, 0.3763, 0.0001062, 0.3897, 0.04302, 0.3952, 0.06527, 0.4008, 0.08753, 0.4063, 0.11, 0.4117, 0.1328, 0.4171, 0.1566, 0.4222, 0.1813, 0.4271, 0.2077, 0.4314, 0.2361, 0.4351, 0.2664, 0.4376, 0.2982, 0.4388, 0.3298, 0.4388, 0.3604, 0.4378, 0.3891, 0.4361, 0.4159, 0.4339, 0.4413, 0.4314, 0.4655, 0.4287, 0.4891, 0.4258, 0.5123, 0.423, 0.5352, 0.4201, 0.5577, 0.4125, 0.6179])
me_cube_006.materials.append(mat_material___tablica)
me_cube_006.use_remesh_preserve_volume = False
me_cube_006.use_remesh_preserve_attributes = False
me_cube_006.use_mirror_vertex_groups = False
me_cube_006.update()
me_cube_003 = bpy.data.meshes.new('Cube.003')
me_cube_003.from_pydata([(-0.7868, -0.15, -0.06), (-0.7868, -0.15, 0.06), (-0.7868, 0.15, -0.06), (-0.7868, 0.15, 0.06), (0.7868, -0.15, -0.06), (0.7868, -0.15, 0.06), (0.7868, 0.15, -0.06), (0.7868, 0.15, 0.06)], [], [(0, 1, 3, 2), (2, 3, 7, 6), (6, 7, 5, 4), (4, 5, 1, 0), (2, 6, 4, 0), (7, 3, 1, 5)])
_uv = me_cube_003.uv_layers.new(name='UVMap')
_uv.uv.foreach_set('vector', [1.0, 0.1906, 0.875, 0.1906, 0.875, 0.0, 1.0, 0.0, 0.875, 1.0, 0.75, 1.0, 0.75, 0.0, 0.875, 0.0, 1.0, 0.3813, 0.875, 0.3813, 0.875, 0.1906, 1.0, 0.1906, 0.625, 0.0, 0.75, 0.0, 0.75, 1.0, 0.625, 1.0, 0.3125, 1.0, 0.3125, 0.0, 0.625, 0.0, 0.625, 1.0, 0.3125, 0.0, 0.3125, 1.0, 2.484e-07, 1.0, 0.0, 0.0])
me_cube_003.materials.append(mat_material___podst__tablicy)
me_cube_003.use_remesh_preserve_volume = False
me_cube_003.use_remesh_preserve_attributes = False
me_cube_003.use_mirror_vertex_groups = False
me_cube_003.update()
me_cube_001 = bpy.data.meshes.new('Cube.001')
me_cube_001.from_pydata([(1.0, -2.3, -0.3), (1.0, -2.3, 0.3), (-1.0, -2.3, -0.3), (-1.0, -2.3, 0.3), (1.0, 2.3, -0.3), (1.0, 2.3, 0.3), (-1.0, 2.3, -0.3), (-1.0, 2.3, 0.3), (1.005e-07, -2.3, 0.3), (-1.0, -4.371e-08, 0.3), (-1.005e-07, 2.3, 0.3), (1.0, 4.371e-08, 0.3), (0.0, 0.0, 0.3), (1.005e-07, -2.3, 0.3), (-1.0, -2.3, 0.3), (-1.0, -4.371e-08, 0.3), (-1.0, 2.3, 0.3), (-1.005e-07, 2.3, 0.3), (0.0, 0.0, 0.3), (1.005e-07, -2.3, 0.4236), (-1.0, -2.3, 0.4236), (-1.0, -4.371e-08, 0.4236), (-1.0, 2.3, 0.4236), (-1.005e-07, 2.3, 0.4236), (0.0, 0.0, 0.4236), (1.005e-07, -2.3, 0.4236), (-1.0, -2.3, 0.4236), (-1.0, -4.371e-08, 0.4236), (-1.0, 2.3, 0.4236), (-1.005e-07, 2.3, 0.4236), (0.0, 0.0, 0.4236), (1.005e-07, -2.3, 0.3), (-1.0, -2.3, 0.3), (-1.0, -4.371e-08, 0.3), (-1.0, 2.3, 0.3), (-1.005e-07, 2.3, 0.3), (-1.0, -2.3, 0.4236), (0.0, 0.0, 0.3), (1.005e-07, -2.3, 0.4236), (-1.0, -4.371e-08, 0.4236), (-1.0, 2.3, 0.4236), (-1.005e-07, 2.3, 0.4236), (0.0, 0.0, 0.4236), (1.005e-07, -2.3, 0.4236), (-1.0, -2.3, 0.4236), (-1.0, -4.371e-08, 0.4236), (-1.0, 2.3, 0.4236), (-1.005e-07, 2.3, 0.4236), (0.0, 0.0, 0.4236)], [], [(0, 1, 8, 3, 2), (2, 3, 9, 7, 6), (6, 7, 10, 5, 4), (4, 5, 11, 1, 0), (2, 6, 4, 0), (16, 15, 33, 34), (9, 3, 14, 15), (3, 8, 13, 14), (27, 21, 39, 45), (12, 10, 17, 18), (7, 9, 15, 16), (10, 7, 16, 17), (8, 12, 18, 13), (12, 8, 1, 11, 5, 10), (22, 23, 41, 40), (14, 13, 31, 32), (24, 23, 29, 30), (28, 27, 45, 46), (20, 26, 44, 36), (20, 19, 25, 26), (19, 24, 30, 25), (23, 22, 28, 29), (22, 21, 27, 28), (37, 35, 41, 42, 38, 31), (32, 31, 38, 36), (33, 32, 36, 39, 40, 34), (35, 34, 40, 41), (46, 45, 44, 43, 48, 47), (39, 36, 44, 45), (23, 24, 42, 41), (29, 28, 46, 47), (15, 14, 32, 33), (24, 19, 38, 42), (30, 29, 47, 48), (17, 16, 34, 35), (25, 30, 48, 43), (19, 20, 36, 38), (18, 17, 35, 37), (21, 22, 40, 39), (13, 18, 37, 31), (26, 25, 43, 44)])
_uv = me_cube_001.uv_layers.new(name='UVMap')
_uv.uv.foreach_set('vector', [0.8599, 0.0, 0.9591, 0.0, 0.9591, 0.2, 0.9591, 0.4, 0.8599, 0.4, 0.7607, 0.92, 0.6615, 0.92, 0.6615, 0.46, 0.6615, 0.0, 0.7607, 0.0, 0.9591, 0.8, 0.8599, 0.8, 0.8599, 0.6, 0.8599, 0.4, 0.9591, 0.4, 0.8599, 0.92, 0.7607, 0.92, 0.7607, 0.46, 0.7607, 0.0, 0.8599, 0.0, 0.0, 0.92, 0.0, 0.0, 0.3307, 9.537e-08, 0.3307, 0.92, 0.0, 0.0, 0.0, 0.0, 0.0, 0.0, 0.0, 0.0, 0.0, 0.0, 0.0, 0.0, 0.0, 0.0, 0.0, 0.0, 0.0, 0.0, 0.0, 0.0, 0.0, 0.0, 0.0, 0.0, 0.0, 0.0, 0.0, 0.0, 0.0, 0.0, 0.0, 0.0, 0.0, 0.0, 0.0, 0.0, 0.0, 0.0, 0.0, 0.0, 0.0, 0.0, 0.0, 0.0, 0.0, 0.0, 0.0, 0.0, 0.0, 0.0, 0.0, 0.0, 0.0, 0.0, 0.0, 0.0, 0.0, 0.0, 0.0, 0.0, 0.0, 0.0, 0.0, 0.0, 0.4961, 0.46, 0.4961, 0.0, 0.6615, 4.768e-08, 0.6615, 0.46, 0.6615, 0.92, 0.4961, 0.92, 0.0, 0.0, 0.0, 0.0, 0.0, 0.0, 0.0, 0.0, 0.0, 0.0, 0.0, 0.0, 0.0, 0.0, 0.0, 0.0, 0.0, 0.0, 0.0, 0.0, 0.0, 0.0, 0.0, 0.0, 0.0, 0.0, 0.0, 0.0, 0.0, 0.0, 0.0, 0.0, 0.0, 0.0, 0.0, 0.0, 0.0, 0.0, 0.0, 0.0, 0.0, 0.0, 0.0, 0.0, 0.0, 0.0, 0.0, 0.0, 0.0, 0.0, 0.0, 0.0, 0.0, 0.0, 0.0, 0.0, 0.0, 0.0, 0.0, 0.0, 0.0, 0.0, 0.0, 0.0, 0.0, 0.0, 0.0, 0.0, 0.0, 0.0, 0.0, 0.0, 1.0, 0.46, 1.0, 0.92, 0.9796, 0.92, 0.9796, 0.46, 0.9796, 0.0, 1.0, 0.0, 0.8803, 1.0, 0.8803, 0.8, 0.9008, 0.8, 0.9008, 1.0, 0.9796, 0.46, 0.9796, 0.92, 0.9591, 0.92, 0.9591, 0.46, 0.9591, 0.0, 0.9796, 0.0, 0.8803, 0.8, 0.8803, 1.0, 0.8599, 1.0, 0.8599, 0.8, 0.3307, 0.92, 0.3307, 0.46, 0.3307, 0.0, 0.4961, 4.768e-08, 0.4961, 0.46, 0.4961, 0.92, 0.0, 0.0, 0.0, 0.0, 0.0, 0.0, 0.0, 0.0, 0.0, 0.0, 0.0, 0.0, 0.0, 0.0, 0.0, 0.0, 0.0, 0.0, 0.0, 0.0, 0.0, 0.0, 0.0, 0.0, 0.0, 0.0, 0.0, 0.0, 0.0, 0.0, 0.0, 0.0, 0.0, 0.0, 0.0, 0.0, 0.0, 0.0, 0.0, 0.0, 0.0, 0.0, 0.0, 0.0, 0.0, 0.0, 0.0, 0.0, 0.0, 0.0, 0.0, 0.0, 0.0, 0.0, 0.0, 0.0, 0.0, 0.0, 0.0, 0.0, 0.0, 0.0, 0.0, 0.0, 0.0, 0.0, 0.0, 0.0, 0.0, 0.0, 0.0, 0.0, 0.0, 0.0, 0.0, 0.0, 0.0, 0.0, 0.0, 0.0, 0.0, 0.0, 0.0, 0.0, 0.0, 0.0, 0.0, 0.0, 0.0, 0.0, 0.0, 0.0, 0.0, 0.0, 0.0, 0.0, 0.0, 0.0, 0.0, 0.0, 0.0, 0.0, 0.0, 0.0])
me_cube_001.materials.append(mat_material___baza)
me_cube_001.use_remesh_preserve_volume = False
me_cube_001.use_remesh_preserve_attributes = False
me_cube_001.use_mirror_vertex_groups = False
me_cube_001.update()
me_cube = bpy.data.meshes.new('Cube')
me_cube.from_pydata([(-1.3, 2.5, -0.07), (1.3, 2.5, -0.07), (1.3, -2.5, -0.07), (-1.3, -2.5, -0.07), (-1.3, 2.5, 0.07), (1.3, 2.5, 0.07), (1.3, -2.5, 0.07), (-1.3, -2.5, 0.07)], [], [(0, 1, 2, 3), (4, 7, 6, 5), (0, 4, 5, 1), (1, 5, 6, 2), (2, 6, 7, 3), (4, 0, 3, 7)])
_uv = me_cube.uv_layers.new(name='UVMap')
_uv.uv.foreach_set('vector', [0.9253, 0.9615, 0.4626, 0.9615, 0.4626, 0.0, 0.9253, 2.292e-07, 0.0, 0.9615, 1.697e-07, 4.585e-08, 0.4626, 0.0, 0.4626, 0.9615, 1.0, 1.0, 0.9751, 1.0, 0.9751, 0.5, 1.0, 0.5, 0.9502, 0.9615, 0.9253, 0.9615, 0.9253, 0.0, 0.9502, 9.17e-08, 1.0, 0.5, 0.9751, 0.5, 0.9751, 9.17e-08, 1.0, 0.0, 0.9751, 0.9615, 0.9502, 0.9615, 0.9502, 9.17e-08, 0.9751, 0.0])
me_cube.materials.append(mat_material___spod)
me_cube.use_remesh_preserve_volume = False
me_cube.use_remesh_preserve_attributes = False
me_cube.use_mirror_vertex_groups = False
me_cube.update()
me_cube_002 = bpy.data.meshes.new('Cube.002')
me_cube_002.from_pydata([(0.4494, -2.35, -0.04008), (0.8745, 1.665, 0.0851), (-1.0, -2.35, -0.04008), (-0.8745, 1.665, 0.0851), (1.0, 2.35, -0.04008), (1.0, 1.733, -0.04008), (-1.0, 2.35, -0.04008), (-1.0, 1.733, -0.04008), (0.3239, -2.258, 0.0851), (-0.8745, -2.258, 0.0851), (-0.8745, 2.258, 0.0851), (0.8745, 2.258, 0.0851), (0.4494, -2.35, 0.01287), (0.3865, -2.304, 0.06723), (0.4453, -2.347, 0.02524), (0.4319, -2.337, 0.04006), (0.411, -2.322, 0.05487), (-0.9371, -2.304, 0.06723), (-1.0, -2.35, 0.01287), (-0.9616, -2.322, 0.05487), (-0.9825, -2.337, 0.04006), (-0.9958, -2.347, 0.02524), (0.9371, 2.304, 0.06723), (1.0, 2.35, 0.01287), (0.9616, 2.322, 0.05487), (0.9825, 2.337, 0.04006), (0.9958, 2.347, 0.02524), (-0.9371, 2.304, 0.06723), (-1.0, 2.35, 0.01287), (-0.9616, 2.322, 0.05487), (-0.9825, 2.337, 0.04006), (-0.9958, 2.347, 0.02524), (-0.9371, 1.699, 0.06723), (-0.9616, 1.713, 0.05487), (-0.9825, 1.724, 0.04006), (-0.9958, 1.731, 0.02524), (-1.0, 1.733, 0.01287), (0.9371, 1.699, 0.06723), (0.9616, 1.713, 0.05487), (0.9825, 1.724, 0.04006), (0.9958, 1.731, 0.02524), (1.0, 1.733, 0.01287), (-1.0, 0.3843, -0.04008), (-0.9371, 0.3768, 0.06723), (-0.8745, 0.3692, 0.0851), (-0.9616, 0.3797, 0.05487), (-0.9825, 0.3822, 0.04006), (-0.9958, 0.3838, 0.02524), (-1.0, 0.3843, 0.01287), (-1.0, -0.6573, -0.04008), (0.7085, -0.6314, 0.0851), (-0.9616, -0.6494, 0.05487), (-0.9825, -0.6537, 0.04006), (-0.9958, -0.6565, 0.02524), (-1.0, -0.6573, 0.01287), (0.7711, -0.6443, 0.06723), (0.8164, -0.6537, 0.04006), (0.7955, -0.6494, 0.05487), (0.834, -0.6573, -0.04008), (-0.9371, -0.6443, 0.06723), (-0.8745, -0.6314, 0.0851), (0.8298, -0.6565, 0.02524), (0.834, -0.6573, 0.01287), (-1.0, -1.467, -0.04008), (-0.9616, -1.45, 0.05487), (-0.9825, -1.459, 0.04006), (-0.9958, -1.466, 0.02524), (-1.0, -1.467, 0.01287), (-0.9371, -1.439, 0.06723), (-0.8745, -1.41, 0.0851), (0.7941, 1.485, 0.04006), (0.8103, -0.6465, 0.04006), (0.693, 1.345, 0.04006), (0.6044, 1.193, 0.04006), (0.5307, 1.03, 0.04006), (0.4737, 0.8578, 0.04006), (0.4352, 0.6783, 0.04006), (0.4163, 0.4948, 0.04006), (0.4177, 0.311, 0.04006), (0.4393, 0.1292, 0.04006), (0.4805, -0.04683, 0.04006), (0.5401, -0.2143, 0.04006), (0.6162, -0.3708, 0.04006), (0.7071, -0.515, 0.04006), (0.7745, 1.477, 0.05487), (0.7905, -0.6436, 0.05487), (0.6732, 1.337, 0.05487), (0.5845, 1.186, 0.05487), (0.5106, 1.024, 0.05487), (0.4536, 0.8528, 0.05487), (0.415, 0.6743, 0.05487), (0.3961, 0.4918, 0.05487), (0.3975, 0.3089, 0.05487), (0.4191, 0.1281, 0.05487), (0.4604, -0.04705, 0.05487), (0.52, -0.2137, 0.05487), (0.5962, -0.3693, 0.05487), (0.6872, -0.5128, 0.05487), (0.8105, 1.492, -0.04008), (0.8268, -0.649, -0.04008), (-0.9999, 0.3843, -0.04008), (0.7098, 1.351, -0.04008), (0.6212, 1.199, -0.04008), (0.5475, 1.035, -0.04008), (0.4906, 0.862, -0.04008), (0.4521, 0.6816, -0.04008), (0.4333, 0.4975, -0.04008), (0.4347, 0.3129, -0.04008), (0.4563, 0.1301, -0.04008), (0.4974, -0.04648, -0.04008), (0.5569, -0.2147, -0.04008), (0.6329, -0.3718, -0.04008), (0.7235, -0.5165, -0.04008), (0.7083, -0.6312, 0.0851), (0.6928, 1.443, 0.0851), (-0.8745, 0.3692, 0.0851), (0.6047, -0.5037, 0.0851), (0.5131, -0.3632, 0.0851), (0.4364, -0.211, 0.0851), (0.3764, -0.04807, 0.0851), (0.335, 0.1234, 0.0851), (0.3133, 0.3001, 0.0851), (0.3119, 0.479, 0.0851), (0.331, 0.6577, 0.0851), (0.3698, 0.832, 0.0851), (0.4273, 0.9998, 0.0851), (0.5015, 1.158, 0.0851), (0.5907, 1.306, 0.0851), (0.7674, -0.6401, 0.06723), (0.7515, 1.467, 0.06723), (0.6639, -0.5101, 0.06723), (0.5728, -0.3676, 0.06723), (0.4965, -0.2129, 0.06723), (0.4368, -0.0473, 0.06723), (0.3955, 0.1268, 0.06723), (0.3738, 0.3065, 0.06723), (0.3725, 0.4882, 0.06723), (0.3914, 0.6697, 0.06723), (0.43, 0.847, 0.06723), (0.4872, 1.018, 0.06723), (0.5612, 1.178, 0.06723), (0.6501, 1.329, 0.06723), (0.8066, 1.49, 0.02524), (0.8229, -0.6484, 0.02524), (0.7056, 1.349, 0.02524), (0.6171, 1.197, 0.02524), (0.5435, 1.034, 0.02524), (0.4865, 0.8609, 0.02524), (0.4481, 0.6809, 0.02524), (0.4292, 0.4968, 0.02524), (0.4307, 0.3124, 0.02524), (0.4523, 0.13, 0.02524), (0.4934, -0.04668, 0.02524), (0.553, -0.2148, 0.02524), (0.629, -0.3717, 0.02524), (0.7198, -0.5165, 0.02524), (0.8105, 1.492, 0.01287), (0.8268, -0.649, 0.01287), (0.7096, 1.351, 0.01287), (0.6211, 1.198, 0.01287), (0.5474, 1.035, 0.01287), (0.4905, 0.8619, 0.01287), (0.4521, 0.6817, 0.01287), (0.4333, 0.4974, 0.01287), (0.4347, 0.3128, 0.01287), (0.4563, 0.1302, 0.01287), (0.4975, -0.04664, 0.01287), (0.557, -0.2149, 0.01287), (0.633, -0.372, 0.01287), (0.7238, -0.5169, 0.01287), (0.3239, -2.258, 0.0851), (0.7085, -0.6314, 0.0851), (-0.5005, -1.41, 0.0851), (0.4308, -2.078, 0.0851), (0.5289, -1.876, 0.0851), (0.6128, -1.657, 0.0851), (0.6779, -1.428, 0.0851), (0.7203, -1.203, 0.0851), (0.7386, -0.9895, 0.0851), (0.7336, -0.7982, 0.0851), (0.3871, -2.303, 0.06723), (0.7731, -0.6542, 0.06723), (0.494, -2.12, 0.06723), (0.5919, -1.915, 0.06723), (0.6759, -1.692, 0.06723), (0.7411, -1.46, 0.06723), (0.7838, -1.231, 0.06723), (0.8025, -1.016, 0.06723), (0.7979, -0.8223, 0.06723), (0.8204, -0.673, 0.04006), (0.4349, -2.332, 0.04006), (0.8448, -0.8415, 0.04006), (0.8491, -1.036, 0.04006), (0.8304, -1.253, 0.04006), (0.7877, -1.483, 0.04006), (0.7226, -1.716, 0.04006), (0.6389, -1.941, 0.04006), (0.5414, -2.148, 0.04006), (0.7986, -0.6643, 0.05487), (0.4129, -2.319, 0.05487), (0.8232, -0.8327, 0.05487), (0.8276, -1.027, 0.05487), (0.8089, -1.243, 0.05487), (0.7662, -1.473, 0.05487), (0.7011, -1.705, 0.05487), (0.6173, -1.929, 0.05487), (0.5195, -2.135, 0.05487), (0.8387, -0.6802, -0.04008), (0.4534, -2.344, -0.04008), (-0.375, -1.467, -0.04008), (0.8629, -0.8489, -0.04008), (0.8672, -1.044, -0.04008), (0.8483, -1.261, -0.04008), (0.8056, -1.492, -0.04008), (0.7406, -1.726, -0.04008), (0.657, -1.951, -0.04008), (0.5598, -2.158, -0.04008), (0.8343, -0.6785, 0.02524), (0.4491, -2.341, 0.02524), (0.8586, -0.8472, 0.02524), (0.8629, -1.042, 0.02524), (0.8441, -1.259, 0.02524), (0.8014, -1.49, 0.02524), (0.7364, -1.723, 0.02524), (0.6528, -1.949, 0.02524), (0.5553, -2.156, 0.02524), (0.8387, -0.6802, 0.01287), (0.4534, -2.344, 0.01287), (0.8629, -0.849, 0.01287), (0.8672, -1.044, 0.01287), (0.8484, -1.261, 0.01287), (0.8057, -1.492, 0.01287), (0.7407, -1.726, 0.01287), (0.6571, -1.951, 0.01287), (0.5597, -2.158, 0.01287)], [], [(37, 22, 11, 1), (68, 17, 9, 69), (4, 23, 41, 5), (0, 12, 18, 2), (7, 6, 4, 5), (7, 36, 28, 6), (180, 13, 16, 199), (17, 13, 8, 9), (22, 27, 10, 11), (6, 28, 23, 4), (13, 17, 19, 16), (16, 19, 20, 15), (15, 20, 21, 14), (14, 21, 18, 12), (32, 27, 29, 33), (33, 29, 30, 34), (34, 30, 31, 35), (35, 31, 28, 36), (27, 22, 24, 29), (29, 24, 25, 30), (30, 25, 26, 31), (31, 26, 23, 28), (55, 181, 198, 57), (58, 62, 226, 207), (56, 189, 217, 61), (61, 217, 226, 62), (26, 40, 41, 23), (25, 39, 40, 26), (24, 38, 39, 25), (22, 37, 38, 24), (47, 35, 36, 48), (46, 34, 35, 47), (45, 33, 34, 46), (43, 32, 33, 45), (10, 3, 1, 11), (42, 48, 36, 7), (99, 157, 62, 58), (27, 32, 3, 10), (44, 60, 50, 113, 115), (40, 142, 156, 41), (42, 7, 5, 98, 100), (49, 54, 48, 42), (59, 43, 45, 51), (51, 45, 46, 52), (52, 46, 47, 53), (53, 47, 48, 54), (49, 42, 100, 99, 58), (143, 61, 62, 157), (85, 57, 56, 71), (71, 56, 61, 143), (128, 55, 57, 85), (129, 37, 1, 114), (32, 43, 44, 3), (66, 53, 54, 67), (65, 52, 53, 66), (64, 51, 52, 65), (68, 59, 51, 64), (63, 67, 54, 49), (208, 227, 12, 0), (69, 9, 8, 170, 172), (3, 44, 115, 114, 1), (39, 70, 142, 40), (37, 129, 84, 38), (5, 41, 156, 98), (55, 128, 113, 50), (43, 59, 60, 44), (60, 69, 172, 171, 50), (63, 49, 58, 207, 209), (2, 18, 67, 63), (17, 68, 64, 19), (19, 64, 65, 20), (20, 65, 66, 21), (21, 66, 67, 18), (2, 63, 209, 208, 0), (218, 14, 12, 227), (199, 16, 15, 190), (190, 15, 14, 218), (57, 198, 189, 56), (181, 55, 50, 171), (59, 68, 69, 60), (98, 101, 100), (101, 102, 100), (102, 103, 100), (103, 104, 100), (104, 105, 100), (105, 106, 100), (106, 107, 100), (107, 108, 100), (108, 109, 100), (109, 110, 100), (110, 111, 100), (111, 112, 100), (112, 99, 100), (113, 116, 115), (116, 117, 115), (117, 118, 115), (118, 119, 115), (119, 120, 115), (120, 121, 115), (121, 122, 115), (122, 123, 115), (123, 124, 115), (124, 125, 115), (125, 126, 115), (126, 127, 115), (127, 114, 115), (129, 114, 127, 141), (141, 127, 126, 140), (140, 126, 125, 139), (139, 125, 124, 138), (138, 124, 123, 137), (137, 123, 122, 136), (136, 122, 121, 135), (135, 121, 120, 134), (134, 120, 119, 133), (133, 119, 118, 132), (132, 118, 117, 131), (131, 117, 116, 130), (130, 116, 113, 128), (157, 99, 112, 169), (169, 112, 111, 168), (168, 111, 110, 167), (167, 110, 109, 166), (166, 109, 108, 165), (165, 108, 107, 164), (164, 107, 106, 163), (163, 106, 105, 162), (162, 105, 104, 161), (161, 104, 103, 160), (160, 103, 102, 159), (159, 102, 101, 158), (158, 101, 98, 156), (143, 157, 169, 155), (155, 169, 168, 154), (154, 168, 167, 153), (153, 167, 166, 152), (152, 166, 165, 151), (151, 165, 164, 150), (150, 164, 163, 149), (149, 163, 162, 148), (148, 162, 161, 147), (147, 161, 160, 146), (146, 160, 159, 145), (145, 159, 158, 144), (144, 158, 156, 142), (71, 143, 155, 83), (83, 155, 154, 82), (82, 154, 153, 81), (81, 153, 152, 80), (80, 152, 151, 79), (79, 151, 150, 78), (78, 150, 149, 77), (77, 149, 148, 76), (76, 148, 147, 75), (75, 147, 146, 74), (74, 146, 145, 73), (73, 145, 144, 72), (72, 144, 142, 70), (85, 71, 83, 97), (97, 83, 82, 96), (96, 82, 81, 95), (95, 81, 80, 94), (94, 80, 79, 93), (93, 79, 78, 92), (92, 78, 77, 91), (91, 77, 76, 90), (90, 76, 75, 89), (89, 75, 74, 88), (88, 74, 73, 87), (87, 73, 72, 86), (86, 72, 70, 84), (128, 85, 97, 130), (130, 97, 96, 131), (131, 96, 95, 132), (132, 95, 94, 133), (133, 94, 93, 134), (134, 93, 92, 135), (135, 92, 91, 136), (136, 91, 90, 137), (137, 90, 89, 138), (138, 89, 88, 139), (139, 88, 87, 140), (140, 87, 86, 141), (141, 86, 84, 129), (38, 84, 70, 39), (170, 173, 172), (173, 174, 172), (174, 175, 172), (175, 176, 172), (176, 177, 172), (177, 178, 172), (178, 179, 172), (179, 171, 172), (207, 210, 209), (210, 211, 209), (211, 212, 209), (212, 213, 209), (213, 214, 209), (214, 215, 209), (215, 216, 209), (216, 208, 209), (181, 171, 179, 188), (188, 179, 178, 187), (187, 178, 177, 186), (186, 177, 176, 185), (185, 176, 175, 184), (184, 175, 174, 183), (183, 174, 173, 182), (182, 173, 170, 180), (227, 208, 216, 234), (234, 216, 215, 233), (233, 215, 214, 232), (232, 214, 213, 231), (231, 213, 212, 230), (230, 212, 211, 229), (229, 211, 210, 228), (228, 210, 207, 226), (218, 227, 234, 225), (225, 234, 233, 224), (224, 233, 232, 223), (223, 232, 231, 222), (222, 231, 230, 221), (221, 230, 229, 220), (220, 229, 228, 219), (219, 228, 226, 217), (190, 218, 225, 197), (197, 225, 224, 196), (196, 224, 223, 195), (195, 223, 222, 194), (194, 222, 221, 193), (193, 221, 220, 192), (192, 220, 219, 191), (191, 219, 217, 189), (199, 190, 197, 206), (206, 197, 196, 205), (205, 196, 195, 204), (204, 195, 194, 203), (203, 194, 193, 202), (202, 193, 192, 201), (201, 192, 191, 200), (200, 191, 189, 198), (180, 199, 206, 182), (182, 206, 205, 183), (183, 205, 204, 184), (184, 204, 203, 185), (185, 203, 202, 186), (186, 202, 201, 187), (187, 201, 200, 188), (188, 200, 198, 181), (13, 180, 170, 8)])
_uv = me_cube_002.uv_layers.new(name='UVMap')
_uv.uv.foreach_set('vector', [0.4798, 0.1355, 0.4798, 0.007004, 0.495, 0.01678, 0.495, 0.1427, 0.912, 0.8048, 0.912, 0.9888, 0.8982, 0.9788, 0.8982, 0.7985, 0.9569, 0.9878, 0.9447, 0.9876, 0.9457, 0.8568, 0.9579, 0.857, 0.9771, 0.4255, 0.9894, 0.4255, 0.9894, 0.7339, 0.9771, 0.7339, 0.4683, 0.8688, 0.4683, 1.0, 0.0, 1.0, 0.0, 0.8688, 0.9771, 0.1312, 0.9649, 0.1312, 0.9649, 0.0, 0.9771, 0.0, 0.6066, 0.9873, 0.6068, 0.9875, 0.6006, 0.9914, 0.6002, 0.9907, 0.912, 0.9888, 0.6068, 0.9875, 0.6219, 0.9776, 0.8982, 0.9788, 0.4798, 0.007004, 0.912, 0.008812, 0.8982, 0.01847, 0.495, 0.01678, 0.9771, 0.0, 0.9894, 0.0, 0.9894, 0.4255, 0.9771, 0.4255, 0.6068, 0.9875, 0.912, 0.9888, 0.9171, 0.9927, 0.6006, 0.9914, 1.0, 0.4337, 1.0, 0.7257, 0.9961, 0.7302, 0.9961, 0.4293, 0.9961, 0.4293, 0.9961, 0.7302, 0.9924, 0.733, 0.9924, 0.4264, 0.9924, 0.4264, 0.9924, 0.733, 0.9894, 0.7339, 0.9894, 0.4255, 0.912, 0.1374, 0.912, 0.008812, 0.9171, 0.00507, 0.9171, 0.1346, 0.9171, 0.1346, 0.9171, 0.00507, 0.9213, 0.001896, 0.9213, 0.1323, 0.9579, 0.1332, 0.9579, 0.00275, 0.9619, 0.0006519, 0.9619, 0.1317, 0.9619, 0.1317, 0.9619, 0.0006519, 0.9649, 0.0, 0.9649, 0.1312, 0.912, 0.008812, 0.4798, 0.007004, 0.4737, 0.003215, 0.9171, 0.00507, 1.0, 0.008179, 1.0, 0.4174, 0.9961, 0.4218, 0.9961, 0.003732, 0.9961, 0.003732, 0.9961, 0.4218, 0.9924, 0.4246, 0.9924, 0.0008847, 0.9924, 0.0008847, 0.9924, 0.4246, 0.9894, 0.4255, 0.9894, 0.0, 0.5181, 0.6342, 0.5176, 0.6363, 0.5112, 0.6385, 0.512, 0.6353, 0.9562, 0.3528, 0.9439, 0.3526, 0.9441, 0.3476, 0.9564, 0.3478, 0.937, 0.3535, 0.9372, 0.3494, 0.9411, 0.348, 0.9409, 0.3528, 0.9409, 0.3528, 0.9411, 0.348, 0.9441, 0.3476, 0.9439, 0.3526, 0.9417, 0.9869, 0.9427, 0.8564, 0.9457, 0.8568, 0.9447, 0.9876, 0.9378, 0.985, 0.9388, 0.855, 0.9427, 0.8564, 0.9417, 0.9869, 0.4737, 0.003215, 0.4737, 0.1328, 0.4683, 0.1304, 0.4683, 0.0, 0.4798, 0.007004, 0.4798, 0.1355, 0.4737, 0.1328, 0.4737, 0.003215, 0.9619, 0.4183, 0.9619, 0.1317, 0.9649, 0.1312, 0.9649, 0.4182, 0.9579, 0.4187, 0.9579, 0.1332, 0.9619, 0.1317, 0.9619, 0.4183, 0.9171, 0.4181, 0.9171, 0.1346, 0.9213, 0.1323, 0.9213, 0.4177, 0.912, 0.4186, 0.912, 0.1374, 0.9171, 0.1346, 0.9171, 0.4181, 0.8982, 0.01847, 0.8982, 0.1444, 0.495, 0.1427, 0.495, 0.01678, 0.9771, 0.4182, 0.9649, 0.4182, 0.9649, 0.1312, 0.9771, 0.1312, 0.9559, 0.3547, 0.9436, 0.3544, 0.9439, 0.3526, 0.9562, 0.3528, 0.912, 0.008812, 0.912, 0.1374, 0.8982, 0.1444, 0.8982, 0.01847, 0.8982, 0.4201, 0.8982, 0.6329, 0.5333, 0.6314, 0.5333, 0.6314, 0.8982, 0.4201, 0.9427, 0.8564, 0.9366, 0.8084, 0.9396, 0.8087, 0.9457, 0.8568, 0.4683, 0.5818, 0.4683, 0.8688, 0.0, 0.8688, 0.04436, 0.8174, 0.4682, 0.5818, 0.9771, 0.6399, 0.9649, 0.6399, 0.9649, 0.4182, 0.9771, 0.4182, 0.912, 0.6358, 0.912, 0.4186, 0.9171, 0.4181, 0.9171, 0.637, 0.9171, 0.637, 0.9171, 0.4181, 0.9213, 0.4177, 0.9213, 0.638, 0.9579, 0.6391, 0.9579, 0.4187, 0.9619, 0.4183, 0.9619, 0.6397, 0.9619, 0.6397, 0.9619, 0.4183, 0.9649, 0.4182, 0.9649, 0.6399, 0.4683, 0.3601, 0.4683, 0.5818, 0.4682, 0.5818, 0.04054, 0.3619, 0.03887, 0.3601, 0.9406, 0.3546, 0.9409, 0.3528, 0.9439, 0.3526, 0.9436, 0.3544, 0.5131, 0.6341, 0.512, 0.6353, 0.5065, 0.6363, 0.508, 0.6348, 0.9368, 0.3551, 0.937, 0.3535, 0.9409, 0.3528, 0.9406, 0.3546, 0.5189, 0.6333, 0.5181, 0.6342, 0.512, 0.6353, 0.5131, 0.6341, 0.5226, 0.1851, 0.4798, 0.1355, 0.495, 0.1427, 0.5369, 0.1903, 0.912, 0.1374, 0.912, 0.4186, 0.8982, 0.4201, 0.8982, 0.1444, 0.9619, 0.8118, 0.9619, 0.6397, 0.9649, 0.6399, 0.9649, 0.8122, 0.9579, 0.8105, 0.9579, 0.6391, 0.9619, 0.6397, 0.9619, 0.8118, 0.9171, 0.8072, 0.9171, 0.637, 0.9213, 0.638, 0.9213, 0.8094, 0.912, 0.8048, 0.912, 0.6358, 0.9171, 0.637, 0.9171, 0.8072, 0.9771, 0.8122, 0.9649, 0.8122, 0.9649, 0.6399, 0.9771, 0.6399, 0.9458, 0.001515, 0.9336, 0.001304, 0.9334, 0.0, 0.9457, 0.0002114, 0.8982, 0.7985, 0.8982, 0.9788, 0.6219, 0.9776, 0.6219, 0.9776, 0.812, 0.7981, 0.8982, 0.1444, 0.8982, 0.4201, 0.8982, 0.4201, 0.5369, 0.1903, 0.495, 0.1427, 0.9388, 0.855, 0.9327, 0.8074, 0.9366, 0.8084, 0.9427, 0.8564, 0.4798, 0.1355, 0.5226, 0.1851, 0.5168, 0.1831, 0.4737, 0.1328, 0.9579, 0.857, 0.9457, 0.8568, 0.9396, 0.8087, 0.9518, 0.8089, 0.5181, 0.6342, 0.5189, 0.6333, 0.5333, 0.6314, 0.5333, 0.6314, 0.912, 0.4186, 0.912, 0.6358, 0.8982, 0.6329, 0.8982, 0.4201, 0.8982, 0.6329, 0.8982, 0.7985, 0.812, 0.7981, 0.5333, 0.6314, 0.5333, 0.6314, 0.4683, 0.1878, 0.4683, 0.3601, 0.03887, 0.3601, 0.03777, 0.3553, 0.3219, 0.1878, 0.9771, 1.0, 0.9649, 1.0, 0.9649, 0.8122, 0.9771, 0.8122, 0.912, 0.9888, 0.912, 0.8048, 0.9171, 0.8072, 0.9171, 0.9927, 0.9171, 0.9927, 0.9171, 0.8072, 0.9213, 0.8094, 0.9213, 0.9961, 0.9579, 0.9972, 0.9579, 0.8105, 0.9619, 0.8118, 0.9619, 0.9993, 0.9619, 0.9993, 0.9619, 0.8118, 0.9649, 0.8122, 0.9649, 1.0, 0.4683, 0.0, 0.4683, 0.1878, 0.3219, 0.1878, 0.128, 0.001376, 0.1289, 0.0, 0.9305, 0.001899, 0.9304, 0.0006698, 0.9334, 0.0, 0.9336, 0.001304, 0.6002, 0.9907, 0.6006, 0.9914, 0.5952, 0.9947, 0.5945, 0.9936, 0.5945, 0.9936, 0.5952, 0.9947, 0.5915, 0.9969, 0.5906, 0.9956, 0.512, 0.6353, 0.5112, 0.6385, 0.5056, 0.6404, 0.5065, 0.6363, 0.5176, 0.6363, 0.5181, 0.6342, 0.5333, 0.6314, 0.5333, 0.6314, 0.912, 0.6358, 0.912, 0.8048, 0.8982, 0.7985, 0.8982, 0.6329, 0.04436, 0.8174, 0.06793, 0.7875, 0.4682, 0.5818, 0.06793, 0.7875, 0.0887, 0.755, 0.4682, 0.5818, 0.0887, 0.755, 0.1059, 0.7203, 0.4682, 0.5818, 0.1059, 0.7203, 0.1193, 0.6834, 0.4682, 0.5818, 0.1193, 0.6834, 0.1283, 0.645, 0.4682, 0.5818, 0.1283, 0.645, 0.1327, 0.6058, 0.4682, 0.5818, 0.1327, 0.6058, 0.1324, 0.5666, 0.4682, 0.5818, 0.1324, 0.5666, 0.1273, 0.5277, 0.4682, 0.5818, 0.1273, 0.5277, 0.1177, 0.4901, 0.4682, 0.5818, 0.1177, 0.4901, 0.1037, 0.4543, 0.4682, 0.5818, 0.1037, 0.4543, 0.08595, 0.4209, 0.4682, 0.5818, 0.08595, 0.4209, 0.06474, 0.3901, 0.4682, 0.5818, 0.06474, 0.3901, 0.04054, 0.3619, 0.4682, 0.5818, 0.5333, 0.6314, 0.5572, 0.6043, 0.8982, 0.4201, 0.5572, 0.6043, 0.5783, 0.5745, 0.8982, 0.4201, 0.5783, 0.5745, 0.596, 0.5422, 0.8982, 0.4201, 0.596, 0.5422, 0.6098, 0.5076, 0.8982, 0.4201, 0.6098, 0.5076, 0.6194, 0.4712, 0.8982, 0.4201, 0.6194, 0.4712, 0.6244, 0.4336, 0.8982, 0.4201, 0.6244, 0.4336, 0.6247, 0.3956, 0.8982, 0.4201, 0.6247, 0.3956, 0.6203, 0.3576, 0.8982, 0.4201, 0.6203, 0.3576, 0.6113, 0.3205, 0.8982, 0.4201, 0.6113, 0.3205, 0.5981, 0.2847, 0.8982, 0.4201, 0.5981, 0.2847, 0.581, 0.251, 0.8982, 0.4201, 0.581, 0.251, 0.5604, 0.2195, 0.8982, 0.4201, 0.5604, 0.2195, 0.5369, 0.1903, 0.8982, 0.4201, 0.5226, 0.1851, 0.5369, 0.1903, 0.5604, 0.2195, 0.546, 0.2147, 0.546, 0.2147, 0.5604, 0.2195, 0.581, 0.251, 0.5665, 0.2467, 0.5665, 0.2467, 0.581, 0.251, 0.5981, 0.2847, 0.5835, 0.281, 0.5835, 0.281, 0.5981, 0.2847, 0.6113, 0.3205, 0.5967, 0.3173, 0.5967, 0.3173, 0.6113, 0.3205, 0.6203, 0.3576, 0.6056, 0.3551, 0.6056, 0.3551, 0.6203, 0.3576, 0.6247, 0.3956, 0.61, 0.3937, 0.61, 0.3937, 0.6247, 0.3956, 0.6244, 0.4336, 0.6097, 0.4323, 0.6097, 0.4323, 0.6244, 0.4336, 0.6194, 0.4712, 0.6047, 0.4705, 0.6047, 0.4705, 0.6194, 0.4712, 0.6098, 0.5076, 0.5952, 0.5075, 0.5952, 0.5075, 0.6098, 0.5076, 0.596, 0.5422, 0.5814, 0.5427, 0.5814, 0.5427, 0.596, 0.5422, 0.5783, 0.5745, 0.5638, 0.5755, 0.5638, 0.5755, 0.5783, 0.5745, 0.5572, 0.6043, 0.5428, 0.6057, 0.5428, 0.6057, 0.5572, 0.6043, 0.5333, 0.6314, 0.5189, 0.6333, 0.9436, 0.3544, 0.9559, 0.3547, 0.9521, 0.3845, 0.9399, 0.3842, 0.9399, 0.3842, 0.9521, 0.3845, 0.9488, 0.4167, 0.9365, 0.4164, 0.9365, 0.4164, 0.9488, 0.4167, 0.9459, 0.4513, 0.9336, 0.451, 0.9336, 0.451, 0.9459, 0.4513, 0.9436, 0.4879, 0.9313, 0.4877, 0.9313, 0.4877, 0.9436, 0.4879, 0.9418, 0.5261, 0.9296, 0.5259, 0.9296, 0.5259, 0.9418, 0.5261, 0.9408, 0.5652, 0.9285, 0.565, 0.9285, 0.565, 0.9408, 0.5652, 0.9404, 0.6044, 0.9282, 0.6041, 0.9282, 0.6041, 0.9404, 0.6044, 0.9408, 0.6431, 0.9285, 0.6429, 0.9285, 0.6429, 0.9408, 0.6431, 0.9418, 0.6807, 0.9296, 0.6805, 0.9296, 0.6805, 0.9418, 0.6807, 0.9435, 0.7165, 0.9312, 0.7162, 0.9312, 0.7162, 0.9435, 0.7165, 0.9458, 0.7499, 0.9335, 0.7497, 0.9335, 0.7497, 0.9458, 0.7499, 0.9486, 0.7808, 0.9363, 0.7805, 0.9363, 0.7805, 0.9486, 0.7808, 0.9518, 0.8089, 0.9396, 0.8087, 0.9406, 0.3546, 0.9436, 0.3544, 0.9399, 0.3842, 0.9369, 0.3843, 0.9369, 0.3843, 0.9399, 0.3842, 0.9365, 0.4164, 0.9335, 0.4165, 0.9335, 0.4165, 0.9365, 0.4164, 0.9336, 0.451, 0.9306, 0.4511, 0.9306, 0.4511, 0.9336, 0.451, 0.9313, 0.4877, 0.9283, 0.4877, 0.9283, 0.4877, 0.9313, 0.4877, 0.9296, 0.5259, 0.9266, 0.5258, 0.9266, 0.5258, 0.9296, 0.5259, 0.9285, 0.565, 0.9255, 0.5649, 0.9255, 0.5649, 0.9285, 0.565, 0.9282, 0.6041, 0.9252, 0.604, 0.9252, 0.604, 0.9282, 0.6041, 0.9285, 0.6429, 0.9255, 0.6427, 0.9255, 0.6427, 0.9285, 0.6429, 0.9296, 0.6805, 0.9266, 0.6803, 0.9266, 0.6803, 0.9296, 0.6805, 0.9312, 0.7162, 0.9282, 0.716, 0.9282, 0.716, 0.9312, 0.7162, 0.9335, 0.7497, 0.9305, 0.7494, 0.9305, 0.7494, 0.9335, 0.7497, 0.9363, 0.7805, 0.9333, 0.7802, 0.9333, 0.7802, 0.9363, 0.7805, 0.9396, 0.8087, 0.9366, 0.8084, 0.9368, 0.3551, 0.9406, 0.3546, 0.9369, 0.3843, 0.933, 0.3847, 0.933, 0.3847, 0.9369, 0.3843, 0.9335, 0.4165, 0.9296, 0.4169, 0.9296, 0.4169, 0.9335, 0.4165, 0.9306, 0.4511, 0.9267, 0.4513, 0.9267, 0.4513, 0.9306, 0.4511, 0.9283, 0.4877, 0.9244, 0.4878, 0.9244, 0.4878, 0.9283, 0.4877, 0.9266, 0.5258, 0.9227, 0.5258, 0.9227, 0.5258, 0.9266, 0.5258, 0.9255, 0.5649, 0.9217, 0.5648, 0.9217, 0.5648, 0.9255, 0.5649, 0.9252, 0.604, 0.9213, 0.6038, 0.9213, 0.6038, 0.9252, 0.604, 0.9255, 0.6427, 0.9217, 0.6424, 0.9217, 0.6424, 0.9255, 0.6427, 0.9266, 0.6803, 0.9227, 0.6798, 0.9227, 0.6798, 0.9266, 0.6803, 0.9282, 0.716, 0.9244, 0.7154, 0.9244, 0.7154, 0.9282, 0.716, 0.9305, 0.7494, 0.9266, 0.7487, 0.9266, 0.7487, 0.9305, 0.7494, 0.9333, 0.7802, 0.9294, 0.7794, 0.9294, 0.7794, 0.9333, 0.7802, 0.9366, 0.8084, 0.9327, 0.8074, 0.5131, 0.6341, 0.508, 0.6348, 0.5317, 0.6069, 0.5369, 0.6064, 0.5369, 0.6064, 0.5317, 0.6069, 0.5527, 0.5763, 0.5579, 0.5759, 0.5579, 0.5759, 0.5527, 0.5763, 0.5702, 0.5431, 0.5755, 0.5429, 0.5755, 0.5429, 0.5702, 0.5431, 0.584, 0.5075, 0.5892, 0.5075, 0.5892, 0.5075, 0.584, 0.5075, 0.5935, 0.4701, 0.5987, 0.4703, 0.5987, 0.4703, 0.5935, 0.4701, 0.5985, 0.4315, 0.6037, 0.4319, 0.6037, 0.4319, 0.5985, 0.4315, 0.5988, 0.3924, 0.6041, 0.393, 0.6041, 0.393, 0.5988, 0.3924, 0.5944, 0.3533, 0.5997, 0.3541, 0.5997, 0.3541, 0.5944, 0.3533, 0.5856, 0.3151, 0.5908, 0.3161, 0.5908, 0.3161, 0.5856, 0.3151, 0.5724, 0.2784, 0.5776, 0.2796, 0.5776, 0.2796, 0.5724, 0.2784, 0.5554, 0.2437, 0.5606, 0.2451, 0.5606, 0.2451, 0.5554, 0.2437, 0.535, 0.2113, 0.5402, 0.2129, 0.5402, 0.2129, 0.535, 0.2113, 0.5117, 0.1814, 0.5168, 0.1831, 0.5189, 0.6333, 0.5131, 0.6341, 0.5369, 0.6064, 0.5428, 0.6057, 0.5428, 0.6057, 0.5369, 0.6064, 0.5579, 0.5759, 0.5638, 0.5755, 0.5638, 0.5755, 0.5579, 0.5759, 0.5755, 0.5429, 0.5814, 0.5427, 0.5814, 0.5427, 0.5755, 0.5429, 0.5892, 0.5075, 0.5952, 0.5075, 0.5952, 0.5075, 0.5892, 0.5075, 0.5987, 0.4703, 0.6047, 0.4705, 0.6047, 0.4705, 0.5987, 0.4703, 0.6037, 0.4319, 0.6097, 0.4323, 0.6097, 0.4323, 0.6037, 0.4319, 0.6041, 0.393, 0.61, 0.3937, 0.61, 0.3937, 0.6041, 0.393, 0.5997, 0.3541, 0.6056, 0.3551, 0.6056, 0.3551, 0.5997, 0.3541, 0.5908, 0.3161, 0.5967, 0.3173, 0.5967, 0.3173, 0.5908, 0.3161, 0.5776, 0.2796, 0.5835, 0.281, 0.5835, 0.281, 0.5776, 0.2796, 0.5606, 0.2451, 0.5665, 0.2467, 0.5665, 0.2467, 0.5606, 0.2451, 0.5402, 0.2129, 0.546, 0.2147, 0.546, 0.2147, 0.5402, 0.2129, 0.5168, 0.1831, 0.5226, 0.1851, 0.9347, 0.8529, 0.9286, 0.806, 0.9327, 0.8074, 0.9388, 0.855, 0.6219, 0.9776, 0.5973, 0.9394, 0.812, 0.7981, 0.5973, 0.9394, 0.5747, 0.8964, 0.812, 0.7981, 0.5747, 0.8964, 0.5553, 0.8496, 0.812, 0.7981, 0.5553, 0.8496, 0.5403, 0.801, 0.812, 0.7981, 0.5403, 0.801, 0.5305, 0.7529, 0.812, 0.7981, 0.5305, 0.7529, 0.5263, 0.7075, 0.812, 0.7981, 0.5263, 0.7075, 0.5275, 0.6668, 0.812, 0.7981, 0.5275, 0.6668, 0.5333, 0.6314, 0.812, 0.7981, 0.03777, 0.3553, 0.03209, 0.3194, 0.3219, 0.1878, 0.03209, 0.3194, 0.0311, 0.2779, 0.3219, 0.1878, 0.0311, 0.2779, 0.03551, 0.2317, 0.3219, 0.1878, 0.03551, 0.2317, 0.04552, 0.1825, 0.3219, 0.1878, 0.04552, 0.1825, 0.06072, 0.1328, 0.3219, 0.1878, 0.06072, 0.1328, 0.0803, 0.08489, 0.3219, 0.1878, 0.0803, 0.08489, 0.1031, 0.0408, 0.3219, 0.1878, 0.1031, 0.0408, 0.128, 0.001376, 0.3219, 0.1878, 0.5176, 0.6363, 0.5333, 0.6314, 0.5275, 0.6668, 0.5119, 0.672, 0.5119, 0.672, 0.5275, 0.6668, 0.5263, 0.7075, 0.5109, 0.7132, 0.5109, 0.7132, 0.5263, 0.7075, 0.5305, 0.7529, 0.5152, 0.759, 0.5152, 0.759, 0.5305, 0.7529, 0.5403, 0.801, 0.525, 0.8078, 0.525, 0.8078, 0.5403, 0.801, 0.5553, 0.8496, 0.54, 0.8571, 0.54, 0.8571, 0.5553, 0.8496, 0.5747, 0.8964, 0.5594, 0.9046, 0.5594, 0.9046, 0.5747, 0.8964, 0.5973, 0.9394, 0.582, 0.9483, 0.582, 0.9483, 0.5973, 0.9394, 0.6219, 0.9776, 0.6066, 0.9873, 0.9336, 0.001304, 0.9458, 0.001515, 0.9492, 0.03904, 0.9369, 0.0388, 0.9369, 0.0388, 0.9492, 0.03904, 0.9522, 0.08136, 0.9399, 0.08117, 0.9399, 0.08117, 0.9522, 0.08136, 0.9547, 0.1277, 0.9425, 0.1275, 0.9425, 0.1275, 0.9547, 0.1277, 0.9566, 0.1762, 0.9443, 0.176, 0.9443, 0.176, 0.9566, 0.1762, 0.9577, 0.2245, 0.9454, 0.2243, 0.9454, 0.2243, 0.9577, 0.2245, 0.9579, 0.2703, 0.9457, 0.2701, 0.9457, 0.2701, 0.9579, 0.2703, 0.9575, 0.3117, 0.9452, 0.3114, 0.9452, 0.3114, 0.9575, 0.3117, 0.9564, 0.3478, 0.9441, 0.3476, 0.9305, 0.001899, 0.9336, 0.001304, 0.9369, 0.0388, 0.9339, 0.03936, 0.9339, 0.03936, 0.9369, 0.0388, 0.9399, 0.08117, 0.9369, 0.08169, 0.9369, 0.08169, 0.9399, 0.08117, 0.9425, 0.1275, 0.9394, 0.128, 0.9394, 0.128, 0.9425, 0.1275, 0.9443, 0.176, 0.9413, 0.1765, 0.9413, 0.1765, 0.9443, 0.176, 0.9454, 0.2243, 0.9424, 0.2248, 0.9424, 0.2248, 0.9454, 0.2243, 0.9457, 0.2701, 0.9427, 0.2705, 0.9427, 0.2705, 0.9457, 0.2701, 0.9452, 0.3114, 0.9422, 0.3118, 0.9422, 0.3118, 0.9452, 0.3114, 0.9441, 0.3476, 0.9411, 0.348, 0.5945, 0.9936, 0.5906, 0.9956, 0.5661, 0.9561, 0.57, 0.9543, 0.57, 0.9543, 0.5661, 0.9561, 0.5437, 0.9119, 0.5475, 0.9102, 0.5475, 0.9102, 0.5437, 0.9119, 0.5244, 0.864, 0.5282, 0.8624, 0.5282, 0.8624, 0.5244, 0.864, 0.5094, 0.8142, 0.5132, 0.8127, 0.5132, 0.8127, 0.5094, 0.8142, 0.4996, 0.765, 0.5033, 0.7636, 0.5033, 0.7636, 0.4996, 0.765, 0.4952, 0.7189, 0.499, 0.7175, 0.9388, 0.2719, 0.9427, 0.2705, 0.9422, 0.3118, 0.9383, 0.3132, 0.9383, 0.3132, 0.9422, 0.3118, 0.9411, 0.348, 0.9372, 0.3494, 0.6002, 0.9907, 0.5945, 0.9936, 0.57, 0.9543, 0.5756, 0.9515, 0.5756, 0.9515, 0.57, 0.9543, 0.5475, 0.9102, 0.5531, 0.9076, 0.5531, 0.9076, 0.5475, 0.9102, 0.5282, 0.8624, 0.5337, 0.8599, 0.5337, 0.8599, 0.5282, 0.8624, 0.5132, 0.8127, 0.5187, 0.8104, 0.5187, 0.8104, 0.5132, 0.8127, 0.5033, 0.7636, 0.5089, 0.7615, 0.5089, 0.7615, 0.5033, 0.7636, 0.499, 0.7175, 0.5046, 0.7155, 0.5046, 0.7155, 0.499, 0.7175, 0.5, 0.6762, 0.5056, 0.6743, 0.5056, 0.6743, 0.5, 0.6762, 0.5056, 0.6404, 0.5112, 0.6385, 0.6066, 0.9873, 0.6002, 0.9907, 0.5756, 0.9515, 0.582, 0.9483, 0.582, 0.9483, 0.5756, 0.9515, 0.5531, 0.9076, 0.5594, 0.9046, 0.5594, 0.9046, 0.5531, 0.9076, 0.5337, 0.8599, 0.54, 0.8571, 0.54, 0.8571, 0.5337, 0.8599, 0.5187, 0.8104, 0.525, 0.8078, 0.525, 0.8078, 0.5187, 0.8104, 0.5089, 0.7615, 0.5152, 0.759, 0.5152, 0.759, 0.5089, 0.7615, 0.5046, 0.7155, 0.5109, 0.7132, 0.5109, 0.7132, 0.5046, 0.7155, 0.5056, 0.6743, 0.5119, 0.672, 0.5119, 0.672, 0.5056, 0.6743, 0.5112, 0.6385, 0.5176, 0.6363, 0.6068, 0.9875, 0.6066, 0.9873, 0.6219, 0.9776, 0.6219, 0.9776])
me_cube_002.materials.append(mat_material___pokrywa_lewa)
me_cube_002.use_remesh_preserve_volume = False
me_cube_002.use_remesh_preserve_attributes = False
me_cube_002.use_mirror_vertex_groups = False
me_cube_002.update()

# ---- objects
ob_hemi = bpy.data.objects.new('Hemi', light_hemi)
ob_ground = bpy.data.objects.new('Ground', me_plane)
ob_pokrywa___prawa = bpy.data.objects.new('Pokrywa - prawa', me_cube_005)
ob_tablica = bpy.data.objects.new('Tablica', me_cube_006)
ob_sun = bpy.data.objects.new('Sun', light_area_001)
ob_podstawa_tablicy = bpy.data.objects.new('Podstawa tablicy', me_cube_003)
ob_baza = bpy.data.objects.new('Baza', me_cube_001)
ob_p_yta___sp_d = bpy.data.objects.new('Płyta - spód', me_cube)
ob_camera = bpy.data.objects.new('Camera', cam_camera)
ob_pokrywa___lewa = bpy.data.objects.new('Pokrywa - lewa', me_cube_002)

# ---- transforms, parenting, visibility, modifiers, constraints
ob_hemi.location = (-1.539, -2.783, 3.442)
ob_hemi.rotation_euler = (0.3666, 0.2021, 0.0)
ob_hemi.lineart.crease_threshold = 0.0
ob_ground.location = (-0.2553, -0.04967, -0.04)
ob_ground.lineart.crease_threshold = 0.0
ob_pokrywa___prawa.location = (0.4899, 0.06933, 0.7123)
ob_pokrywa___prawa.lineart.crease_threshold = 0.0
ob_tablica.location = (-0.02192, 2.16, 2.02)
ob_tablica.lineart.crease_threshold = 0.0
ob_sun.location = (3.61, -0.2577, 4.087)
ob_sun.lineart.crease_threshold = 0.0
ob_podstawa_tablicy.location = (-0.1034, 2.17, 0.96)
ob_podstawa_tablicy.lineart.crease_threshold = 0.0
ob_baza.location = (0.0, 0.08933, 0.3653)
ob_baza.lineart.crease_threshold = 0.0
ob_p_yta___sp_d.location = (0.0, 0.0, 0.0)
ob_p_yta___sp_d.lock_rotations_4d = False
ob_p_yta___sp_d.empty_display_type = 'ARROWS'
ob_p_yta___sp_d.lineart.crease_threshold = 0.0
ob_camera.location = (7.481, -6.508, 5.344)
ob_camera.rotation_euler = (1.14, -0.03259, 0.8144)
ob_camera.lock_rotations_4d = False
ob_camera.empty_display_type = 'ARROWS'
ob_camera.color = (0.0, 0.0, 0.0, 0.0)
ob_camera.display_type = 'WIRE'
ob_camera.lineart.crease_threshold = 0.0
ob_pokrywa___lewa.location = (-0.1055, 0.08933, 0.8423)
ob_pokrywa___lewa.lineart.crease_threshold = 0.0

# ---- collection membership
col_collection_1.objects.link(ob_hemi)
col_collection_1.objects.link(ob_ground)
col_collection_1.objects.link(ob_pokrywa___prawa)
col_collection_1.objects.link(ob_tablica)
col_collection_1.objects.link(ob_sun)
col_collection_1.objects.link(ob_podstawa_tablicy)
col_collection_1.objects.link(ob_baza)
col_collection_1.objects.link(ob_p_yta___sp_d)
col_collection_1.objects.link(ob_camera)
col_collection_1.objects.link(ob_pokrywa___lewa)

# ---- scene / render settings (as saved in the file)
scene.camera = ob_camera
scene.frame_start = 1; scene.frame_end = 250; scene.frame_set(0)
scene.render.engine = 'BLENDER_EEVEE_NEXT'
scene.render.resolution_percentage = 50
scene.render.dither_intensity = 0.0
scene.cycles.use_denoising = False
scene.cycles.samples = 128
scene.cycles.sampling_pattern = 'TABULATED_SOBOL'
scene.cycles.use_adaptive_sampling = False
scene.cycles.use_light_tree = False
scene.cycles.blur_glossy = 0.0
scene.cycles.sample_clamp_indirect = 0.0
scene.view_settings.view_transform = 'Standard'
bpy.context.view_layer.update()
